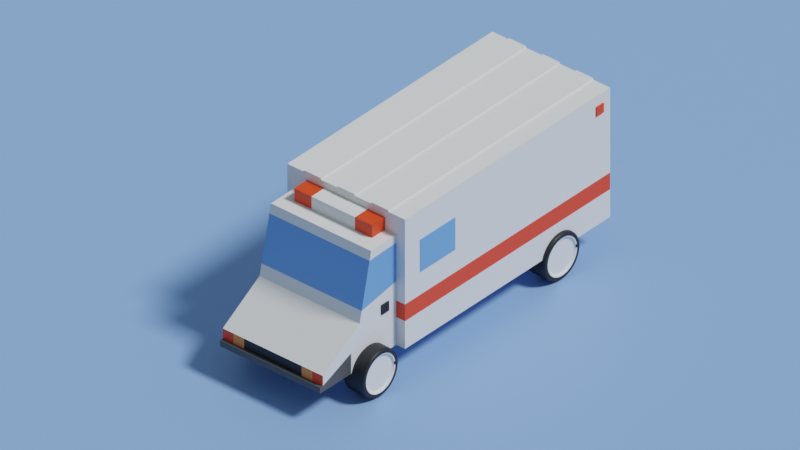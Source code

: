 # Source: ambulance.blend  (saved by Blender 3.4.6; exported with 4.5.12 LTS)
import bpy
from mathutils import Matrix  # noqa: F401  (used for matrix-valued properties, if any)

bpy.ops.wm.read_factory_settings(use_empty=True)
scene = bpy.context.scene
scene.name = 'Scene'

# ---- collections
col_collection = bpy.data.collections.new('Collection'); scene.collection.children.link(col_collection)

# ---- materials (node trees are filled in below, after node groups)
mat_white = bpy.data.materials.new('white')
mat_white.alpha_threshold = 0.0
mat_white.use_transparent_shadow = False
mat_white.roughness = 0.5
mat_white.line_color = (0.0, 0.0, 0.0, 1.0)
mat_red = bpy.data.materials.new('red')
mat_red.use_transparent_shadow = False
mat_black2 = bpy.data.materials.new('black2')
mat_black2.use_transparent_shadow = False
mat_black = bpy.data.materials.new('black')
mat_black.use_transparent_shadow = False
mat_window = bpy.data.materials.new('window')
mat_window.use_transparent_shadow = False
mat_orange = bpy.data.materials.new('orange')
mat_orange.use_transparent_shadow = False
mat_wheel = bpy.data.materials.new('wheel')
mat_wheel.use_transparent_shadow = False
mat_floor = bpy.data.materials.new('floor')
mat_floor.use_transparent_shadow = False

# ---- node groups
ng_auto_smooth = bpy.data.node_groups.new('Auto Smooth', 'GeometryNodeTree')
_s = ng_auto_smooth.interface.new_socket(name='Geometry', in_out='OUTPUT', socket_type='NodeSocketGeometry')
_s = ng_auto_smooth.interface.new_socket(name='Geometry', in_out='INPUT', socket_type='NodeSocketGeometry')
_s = ng_auto_smooth.interface.new_socket(name='Angle', in_out='INPUT', socket_type='NodeSocketFloat')
_s.subtype = 'ANGLE'
_s.min_value = 0.0
_s.max_value = 3.142
ng_auto_smooth.is_modifier = True
_N = ng_auto_smooth.nodes; _L = ng_auto_smooth.links
n0 = _N.new('NodeGroupOutput'); n0.name = 'Group Output'; n0.location = (480, -100)
n1 = _N.new('NodeGroupInput'); n1.name = 'Group Input'; n1.location = (-420, -300)
n2 = _N.new('NodeGroupInput'); n2.name = 'Group Input.001'; n2.location = (-60, -100)
n3 = _N.new('GeometryNodeSetShadeSmooth'); n3.name = 'Set Shade Smooth'; n3.location = (120, -100)
n3.domain = 'EDGE'
n4 = _N.new('GeometryNodeSetShadeSmooth'); n4.name = 'Set Shade Smooth.001'; n4.location = (300, -100)
n5 = _N.new('GeometryNodeInputMeshEdgeAngle'); n5.name = 'Edge Angle'; n5.location = (-420, -220)
n6 = _N.new('GeometryNodeInputEdgeSmooth'); n6.name = 'Is Edge Smooth'; n6.location = (-60, -160)
n7 = _N.new('GeometryNodeInputShadeSmooth'); n7.name = 'Is Face Smooth'; n7.location = (-240, -340)
n8 = _N.new('FunctionNodeBooleanMath'); n8.name = 'Boolean Math'; n8.location = (-60, -220)
n9 = _N.new('FunctionNodeCompare'); n9.name = 'Compare'; n9.location = (-240, -180)
n9.operation = 'LESS_EQUAL'
_L.new(n5.outputs[0], n9.inputs[0])
_L.new(n4.outputs[0], n0.inputs[0])
_L.new(n1.outputs[1], n9.inputs[1])
_L.new(n9.outputs[0], n8.inputs[0])
_L.new(n7.outputs[0], n8.inputs[1])
_L.new(n2.outputs[0], n3.inputs[0])
_L.new(n6.outputs[0], n3.inputs[1])
_L.new(n3.outputs[0], n4.inputs[0])
_L.new(n8.outputs[0], n3.inputs[2])
n0.is_active_output = True

# ---- material node trees
mat_white.use_nodes = True; mat_white.node_tree.nodes.clear()
_N = mat_white.node_tree.nodes; _L = mat_white.node_tree.links
n0 = _N.new('ShaderNodeOutputMaterial'); n0.name = 'Material Output'; n0.location = (300, 300)
n1 = _N.new('ShaderNodeBsdfPrincipled'); n1.name = 'Principled BSDF'; n1.location = (10, 300)
n1.distribution = 'GGX'
n1.subsurface_method = 'RANDOM_WALK_SKIN'
n1.inputs[3].default_value = 1.45
n1.inputs[27].default_value = (0.0, 0.0, 0.0, 1.0)
n1.inputs[28].default_value = 1.0
_L.new(n1.outputs[0], n0.inputs[0])
n0.is_active_output = True
mat_red.use_nodes = True; mat_red.node_tree.nodes.clear()
_N = mat_red.node_tree.nodes; _L = mat_red.node_tree.links
n0 = _N.new('ShaderNodeBsdfPrincipled'); n0.name = 'プリンシプルBSDF'; n0.location = (10, 300)
n0.distribution = 'GGX'
n0.subsurface_method = 'RANDOM_WALK_SKIN'
n0.inputs[0].default_value = (0.8, 0.05025, 0.005119, 1.0)
n0.inputs[3].default_value = 1.45
n0.inputs[27].default_value = (0.0, 0.0, 0.0, 1.0)
n0.inputs[28].default_value = 1.0
n1 = _N.new('ShaderNodeOutputMaterial'); n1.name = 'マテリアル出力'; n1.location = (300, 300)
_L.new(n0.outputs[0], n1.inputs[0])
n1.is_active_output = True
mat_black2.use_nodes = True; mat_black2.node_tree.nodes.clear()
_N = mat_black2.node_tree.nodes; _L = mat_black2.node_tree.links
n0 = _N.new('ShaderNodeBsdfPrincipled'); n0.name = 'プリンシプルBSDF'; n0.location = (10, 300)
n0.distribution = 'GGX'
n0.subsurface_method = 'RANDOM_WALK_SKIN'
n0.inputs[0].default_value = (0.07324, 0.07324, 0.07324, 1.0)
n0.inputs[3].default_value = 1.45
n0.inputs[27].default_value = (0.0, 0.0, 0.0, 1.0)
n0.inputs[28].default_value = 1.0
n1 = _N.new('ShaderNodeOutputMaterial'); n1.name = 'マテリアル出力'; n1.location = (300, 300)
_L.new(n0.outputs[0], n1.inputs[0])
n1.is_active_output = True
mat_black.use_nodes = True; mat_black.node_tree.nodes.clear()
_N = mat_black.node_tree.nodes; _L = mat_black.node_tree.links
n0 = _N.new('ShaderNodeBsdfPrincipled'); n0.name = 'プリンシプルBSDF'; n0.location = (10, 300)
n0.distribution = 'GGX'
n0.subsurface_method = 'RANDOM_WALK_SKIN'
n0.inputs[0].default_value = (0.008076, 0.008076, 0.008076, 1.0)
n0.inputs[3].default_value = 1.45
n0.inputs[27].default_value = (0.0, 0.0, 0.0, 1.0)
n0.inputs[28].default_value = 1.0
n1 = _N.new('ShaderNodeOutputMaterial'); n1.name = 'マテリアル出力'; n1.location = (300, 300)
_L.new(n0.outputs[0], n1.inputs[0])
n1.is_active_output = True
mat_window.use_nodes = True; mat_window.node_tree.nodes.clear()
_N = mat_window.node_tree.nodes; _L = mat_window.node_tree.links
n0 = _N.new('ShaderNodeBsdfPrincipled'); n0.name = 'プリンシプルBSDF'; n0.location = (10, 300)
n0.distribution = 'GGX'
n0.subsurface_method = 'RANDOM_WALK_SKIN'
n0.inputs[0].default_value = (0.155, 0.346, 0.8, 1.0)
n0.inputs[3].default_value = 1.45
n0.inputs[27].default_value = (0.0, 0.0, 0.0, 1.0)
n0.inputs[28].default_value = 1.0
n1 = _N.new('ShaderNodeOutputMaterial'); n1.name = 'マテリアル出力'; n1.location = (300, 300)
_L.new(n0.outputs[0], n1.inputs[0])
n1.is_active_output = True
mat_orange.use_nodes = True; mat_orange.node_tree.nodes.clear()
_N = mat_orange.node_tree.nodes; _L = mat_orange.node_tree.links
n0 = _N.new('ShaderNodeBsdfPrincipled'); n0.name = 'プリンシプルBSDF'; n0.location = (10, 300)
n0.distribution = 'GGX'
n0.subsurface_method = 'RANDOM_WALK_SKIN'
n0.inputs[0].default_value = (0.8, 0.254, 0.04757, 1.0)
n0.inputs[3].default_value = 1.45
n0.inputs[27].default_value = (0.0, 0.0, 0.0, 1.0)
n0.inputs[28].default_value = 1.0
n1 = _N.new('ShaderNodeOutputMaterial'); n1.name = 'マテリアル出力'; n1.location = (300, 300)
_L.new(n0.outputs[0], n1.inputs[0])
n1.is_active_output = True
mat_wheel.use_nodes = True; mat_wheel.node_tree.nodes.clear()
_N = mat_wheel.node_tree.nodes; _L = mat_wheel.node_tree.links
n0 = _N.new('ShaderNodeBsdfPrincipled'); n0.name = 'プリンシプルBSDF'; n0.location = (10, 300)
n0.distribution = 'GGX'
n0.subsurface_method = 'RANDOM_WALK_SKIN'
n0.inputs[3].default_value = 1.45
n0.inputs[27].default_value = (0.0, 0.0, 0.0, 1.0)
n0.inputs[28].default_value = 1.0
n1 = _N.new('ShaderNodeOutputMaterial'); n1.name = 'マテリアル出力'; n1.location = (300, 300)
_L.new(n0.outputs[0], n1.inputs[0])
n1.is_active_output = True
mat_floor.use_nodes = True; mat_floor.node_tree.nodes.clear()
_N = mat_floor.node_tree.nodes; _L = mat_floor.node_tree.links
n0 = _N.new('ShaderNodeBsdfPrincipled'); n0.name = 'プリンシプルBSDF'; n0.location = (10, 300)
n0.distribution = 'GGX'
n0.subsurface_method = 'RANDOM_WALK_SKIN'
n0.inputs[0].default_value = (0.2234, 0.3907, 0.8, 1.0)
n0.inputs[3].default_value = 1.45
n0.inputs[27].default_value = (0.0, 0.0, 0.0, 1.0)
n0.inputs[28].default_value = 1.0
n1 = _N.new('ShaderNodeOutputMaterial'); n1.name = 'マテリアル出力'; n1.location = (300, 300)
_L.new(n0.outputs[0], n1.inputs[0])
n1.is_active_output = True

# ---- world
world_world = bpy.data.worlds.new('World'); scene.world = world_world
world_world.use_nodes = True; world_world.node_tree.nodes.clear()
_N = world_world.node_tree.nodes; _L = world_world.node_tree.links
n0 = _N.new('ShaderNodeOutputWorld'); n0.name = 'World Output'; n0.location = (300, 300)
n1 = _N.new('ShaderNodeBackground'); n1.name = 'Background'; n1.location = (10, 300)
n1.inputs[0].default_value = (0.1896, 0.2438, 0.2738, 1.0)
_L.new(n1.outputs[0], n0.inputs[0])
n0.is_active_output = True
world_world.color = (0.05088, 0.05088, 0.05088)
world_world.use_sun_shadow = False
world_world.sun_shadow_jitter_overblur = 0.0

# ---- cameras
cam_camera = bpy.data.cameras.new('Camera')
cam_camera.type = 'ORTHO'
cam_camera.clip_end = 100.0
cam_camera.ortho_scale = 10.31

# ---- lights
light_light = bpy.data.lights.new('Light', 'SUN')
light_light.transmission_factor = 0.0
light_light.angle = 0.1993
light_light.energy = 3.0
light_light.shadow_soft_size = 0.1
light_light.shadow_cascade_max_distance = 1000.0

# ---- meshes
me_cube = bpy.data.meshes.new('Cube')
me_cube.from_pydata([(1.0, 1.0, 1.0), (1.0, 1.0, -1.0), (1.0, -1.0, 1.0), (1.0, -1.0, -1.0), (-1.0, 1.0, 1.0), (-1.0, 1.0, -1.0), (-1.0, -1.0, 1.0), (-1.0, -1.0, -1.0), (1.0, 1.0, -0.3119), (-1.0, -1.0, -0.3119), (1.0, -1.0, -0.3119), (-1.0, 1.0, -0.3119), (1.0, 1.0, -0.5723), (1.0, -1.0, -0.5723), (-1.0, 1.0, -0.5723), (-1.0, -1.0, -0.5723), (0.7143, 1.0, -1.0), (0.4286, 1.0, -1.0), (0.1429, 1.0, -1.0), (-0.1429, 1.0, -1.0), (-0.4286, 1.0, -1.0), (-0.7143, 1.0, -1.0), (0.7143, -1.0, 1.0), (0.4286, -1.0, 1.0), (0.1429, -1.0, 1.0), (-0.1429, -1.0, 1.0), (-0.4286, -1.0, 1.0), (-0.7143, -1.0, 1.0), (-0.7143, -1.0, -1.0), (-0.4286, -1.0, -1.0), (-0.1429, -1.0, -1.0), (0.1429, -1.0, -1.0), (0.4286, -1.0, -1.0), (0.7143, -1.0, -1.0), (-0.7143, 1.0, 1.0), (-0.4286, 1.0, 1.0), (-0.1429, 1.0, 1.0), (0.1429, 1.0, 1.0), (0.4286, 1.0, 1.0), (0.7143, 1.0, 1.0), (-0.7143, 1.0, -0.3119), (-0.4286, 1.0, -0.3119), (-0.1429, 1.0, -0.3119), (0.1429, 1.0, -0.3119), (0.4286, 1.0, -0.3119), (0.7143, 1.0, -0.3119), (0.7143, -1.0, -0.3119), (0.4286, -1.0, -0.3119), (0.1429, -1.0, -0.3119), (-0.1429, -1.0, -0.3119), (-0.4286, -1.0, -0.3119), (-0.7143, -1.0, -0.3119), (0.7143, -1.0, -0.5723), (0.4286, -1.0, -0.5723), (0.1429, -1.0, -0.5723), (-0.1429, -1.0, -0.5723), (-0.4286, -1.0, -0.5723), (-0.7143, -1.0, -0.5723), (-0.7143, 1.0, -0.5723), (-0.4286, 1.0, -0.5723), (-0.1429, 1.0, -0.5723), (0.1429, 1.0, -0.5723), (0.4286, 1.0, -0.5723), (0.7143, 1.0, -0.5723), (0.7143, -1.0, 1.023), (0.4286, -1.0, 1.023), (0.1429, -1.0, 1.023), (-0.1429, -1.0, 1.023), (-0.4286, -1.0, 1.023), (-0.7143, -1.0, 1.023), (-0.7143, 1.0, 1.023), (-0.4286, 1.0, 1.023), (-0.1429, 1.0, 1.023), (0.1429, 1.0, 1.023), (0.4286, 1.0, 1.023), (0.7143, 1.0, 1.023)], [], [(34, 4, 6, 27), (51, 27, 6, 9), (9, 6, 4, 11), (16, 1, 3, 33), (8, 0, 2, 10), (45, 39, 0, 8), (63, 45, 8, 12), (12, 8, 10, 13), (15, 9, 11, 14), (57, 51, 9, 15), (28, 57, 15, 7), (7, 15, 14, 5), (1, 12, 13, 3), (16, 63, 12, 1), (5, 14, 58, 21), (21, 58, 59, 20), (20, 59, 60, 19), (19, 60, 61, 18), (18, 61, 62, 17), (17, 62, 63, 16), (3, 13, 52, 33), (33, 52, 53, 32), (32, 53, 54, 31), (31, 54, 55, 30), (30, 55, 56, 29), (29, 56, 57, 28), (13, 10, 46, 52), (52, 46, 47, 53), (53, 47, 48, 54), (54, 48, 49, 55), (55, 49, 50, 56), (56, 50, 51, 57), (14, 11, 40, 58), (58, 40, 41, 59), (59, 41, 42, 60), (60, 42, 43, 61), (61, 43, 44, 62), (62, 44, 45, 63), (11, 4, 34, 40), (40, 34, 35, 41), (41, 35, 36, 42), (42, 36, 37, 43), (43, 37, 38, 44), (44, 38, 39, 45), (5, 21, 28, 7), (21, 20, 29, 28), (20, 19, 30, 29), (19, 18, 31, 30), (18, 17, 32, 31), (17, 16, 33, 32), (10, 2, 22, 46), (46, 22, 23, 47), (47, 23, 24, 48), (48, 24, 25, 49), (49, 25, 26, 50), (50, 26, 27, 51), (0, 39, 22, 2), (25, 24, 66, 67), (38, 37, 24, 23), (26, 35, 71, 68), (36, 35, 26, 25), (35, 34, 70, 71), (75, 74, 65, 64), (73, 72, 67, 66), (71, 70, 69, 68), (39, 38, 74, 75), (38, 23, 65, 74), (34, 27, 69, 70), (23, 22, 64, 65), (24, 37, 73, 66), (37, 36, 72, 73), (27, 26, 68, 69), (36, 25, 67, 72), (22, 39, 75, 64)])
me_cube.polygons.foreach_set('material_index', [0, 0, 0, 0, 0, 0, 1, 1, 1, 1, 0, 0, 0, 0, 0, 0, 0, 0, 0, 0, 0, 0, 0, 0, 0, 0, 1, 1, 1, 1, 1, 1, 1, 1, 1, 1, 1, 1, 0, 0, 0, 0, 0, 0, 0, 0, 0, 0, 0, 0, 0, 0, 0, 0, 0, 0, 0, 0, 0, 0, 0, 0, 0, 0, 0, 0, 0, 0, 0, 0, 0, 0, 0, 0])
_uv = me_cube.uv_layers.new(name='UVMap')
_uv.uv.foreach_set('vector', [0.8393, 0.5, 0.875, 0.5, 0.875, 0.75, 0.8393, 0.75, 0.461, 0.9643, 0.625, 0.9643, 0.625, 1.0, 0.461, 1.0, 0.461, 0.0, 0.625, 0.0, 0.625, 0.25, 0.461, 0.25, 0.3393, 0.5, 0.375, 0.5, 0.375, 0.75, 0.3393, 0.75, 0.461, 0.5, 0.625, 0.5, 0.625, 0.75, 0.461, 0.75, 0.461, 0.4643, 0.625, 0.4643, 0.625, 0.5, 0.461, 0.5, 0.4285, 0.4643, 0.461, 0.4643, 0.461, 0.5, 0.4285, 0.5, 0.4285, 0.5, 0.461, 0.5, 0.461, 0.75, 0.4285, 0.75, 0.4285, 0.0, 0.461, 0.0, 0.461, 0.25, 0.4285, 0.25, 0.4285, 0.9643, 0.461, 0.9643, 0.461, 1.0, 0.4285, 1.0, 0.375, 0.9643, 0.4285, 0.9643, 0.4285, 1.0, 0.375, 1.0, 0.375, 0.0, 0.4285, 0.0, 0.4285, 0.25, 0.375, 0.25, 0.375, 0.5, 0.4285, 0.5, 0.4285, 0.75, 0.375, 0.75, 0.375, 0.4643, 0.4285, 0.4643, 0.4285, 0.5, 0.375, 0.5, 0.375, 0.25, 0.4285, 0.25, 0.4285, 0.2857, 0.375, 0.2857, 0.375, 0.2857, 0.4285, 0.2857, 0.4285, 0.3214, 0.375, 0.3214, 0.375, 0.3214, 0.4285, 0.3214, 0.4285, 0.3571, 0.375, 0.3571, 0.375, 0.3571, 0.4285, 0.3571, 0.4285, 0.3929, 0.375, 0.3929, 0.375, 0.3929, 0.4285, 0.3929, 0.4285, 0.4286, 0.375, 0.4286, 0.375, 0.4286, 0.4285, 0.4286, 0.4285, 0.4643, 0.375, 0.4643, 0.375, 0.75, 0.4285, 0.75, 0.4285, 0.7857, 0.375, 0.7857, 0.375, 0.7857, 0.4285, 0.7857, 0.4285, 0.8214, 0.375, 0.8214, 0.375, 0.8214, 0.4285, 0.8214, 0.4285, 0.8571, 0.375, 0.8571, 0.375, 0.8571, 0.4285, 0.8571, 0.4285, 0.8929, 0.375, 0.8929, 0.375, 0.8929, 0.4285, 0.8929, 0.4285, 0.9286, 0.375, 0.9286, 0.375, 0.9286, 0.4285, 0.9286, 0.4285, 0.9643, 0.375, 0.9643, 0.4285, 0.75, 0.461, 0.75, 0.461, 0.7857, 0.4285, 0.7857, 0.4285, 0.7857, 0.461, 0.7857, 0.461, 0.8214, 0.4285, 0.8214, 0.4285, 0.8214, 0.461, 0.8214, 0.461, 0.8571, 0.4285, 0.8571, 0.4285, 0.8571, 0.461, 0.8571, 0.461, 0.8929, 0.4285, 0.8929, 0.4285, 0.8929, 0.461, 0.8929, 0.461, 0.9286, 0.4285, 0.9286, 0.4285, 0.9286, 0.461, 0.9286, 0.461, 0.9643, 0.4285, 0.9643, 0.4285, 0.25, 0.461, 0.25, 0.461, 0.2857, 0.4285, 0.2857, 0.4285, 0.2857, 0.461, 0.2857, 0.461, 0.3214, 0.4285, 0.3214, 0.4285, 0.3214, 0.461, 0.3214, 0.461, 0.3571, 0.4285, 0.3571, 0.4285, 0.3571, 0.461, 0.3571, 0.461, 0.3929, 0.4285, 0.3929, 0.4285, 0.3929, 0.461, 0.3929, 0.461, 0.4286, 0.4285, 0.4286, 0.4285, 0.4286, 0.461, 0.4286, 0.461, 0.4643, 0.4285, 0.4643, 0.461, 0.25, 0.625, 0.25, 0.625, 0.2857, 0.461, 0.2857, 0.461, 0.2857, 0.625, 0.2857, 0.625, 0.3214, 0.461, 0.3214, 0.461, 0.3214, 0.625, 0.3214, 0.625, 0.3571, 0.461, 0.3571, 0.461, 0.3571, 0.625, 0.3571, 0.625, 0.3929, 0.461, 0.3929, 0.461, 0.3929, 0.625, 0.3929, 0.625, 0.4286, 0.461, 0.4286, 0.461, 0.4286, 0.625, 0.4286, 0.625, 0.4643, 0.461, 0.4643, 0.125, 0.5, 0.1607, 0.5, 0.1607, 0.75, 0.125, 0.75, 0.1607, 0.5, 0.1964, 0.5, 0.1964, 0.75, 0.1607, 0.75, 0.1964, 0.5, 0.2321, 0.5, 0.2321, 0.75, 0.1964, 0.75, 0.2321, 0.5, 0.2679, 0.5, 0.2679, 0.75, 0.2321, 0.75, 0.2679, 0.5, 0.3036, 0.5, 0.3036, 0.75, 0.2679, 0.75, 0.3036, 0.5, 0.3393, 0.5, 0.3393, 0.75, 0.3036, 0.75, 0.461, 0.75, 0.625, 0.75, 0.625, 0.7857, 0.461, 0.7857, 0.461, 0.7857, 0.625, 0.7857, 0.625, 0.8214, 0.461, 0.8214, 0.461, 0.8214, 0.625, 0.8214, 0.625, 0.8571, 0.461, 0.8571, 0.461, 0.8571, 0.625, 0.8571, 0.625, 0.8929, 0.461, 0.8929, 0.461, 0.8929, 0.625, 0.8929, 0.625, 0.9286, 0.461, 0.9286, 0.461, 0.9286, 0.625, 0.9286, 0.625, 0.9643, 0.461, 0.9643, 0.625, 0.5, 0.6607, 0.5, 0.6607, 0.75, 0.625, 0.75, 0.625, 0.8929, 0.625, 0.8571, 0.625, 0.8571, 0.625, 0.8929, 0.6964, 0.5, 0.7321, 0.5, 0.7321, 0.75, 0.6964, 0.75, 0.8036, 0.75, 0.8036, 0.5, 0.8036, 0.5, 0.8036, 0.75, 0.7679, 0.5, 0.8036, 0.5, 0.8036, 0.75, 0.7679, 0.75, 0.625, 0.3214, 0.625, 0.2857, 0.625, 0.2857, 0.625, 0.3214, 0.6607, 0.5, 0.6964, 0.5, 0.6964, 0.75, 0.6607, 0.75, 0.7321, 0.5, 0.7679, 0.5, 0.7679, 0.75, 0.7321, 0.75, 0.8036, 0.5, 0.8393, 0.5, 0.8393, 0.75, 0.8036, 0.75, 0.625, 0.4643, 0.625, 0.4286, 0.625, 0.4286, 0.625, 0.4643, 0.6964, 0.5, 0.6964, 0.75, 0.6964, 0.75, 0.6964, 0.5, 0.8393, 0.5, 0.8393, 0.75, 0.8393, 0.75, 0.8393, 0.5, 0.625, 0.8214, 0.625, 0.7857, 0.625, 0.7857, 0.625, 0.8214, 0.7321, 0.75, 0.7321, 0.5, 0.7321, 0.5, 0.7321, 0.75, 0.625, 0.3929, 0.625, 0.3571, 0.625, 0.3571, 0.625, 0.3929, 0.625, 0.9643, 0.625, 0.9286, 0.625, 0.9286, 0.625, 0.9643, 0.7679, 0.5, 0.7679, 0.75, 0.7679, 0.75, 0.7679, 0.5, 0.6607, 0.75, 0.6607, 0.5, 0.6607, 0.5, 0.6607, 0.75])
me_cube.materials.append(mat_white)
me_cube.materials.append(mat_red)
me_cube.use_mirror_vertex_groups = False
me_cube.update()
me_cube_001 = bpy.data.meshes.new('Cube.001')
me_cube_001.from_pydata([(1.0, 1.0, 1.0), (1.0, 1.0, -1.0), (1.0, -0.1834, 1.0), (1.0, -1.0, -1.0), (-1.0, 1.0, 1.0), (-1.0, 1.0, -1.0), (-1.0, -0.1834, 1.0), (-1.0, -1.0, -1.0), (1.0, 1.0, 0.0), (-1.0, -0.6498, -0.1864), (1.0, -0.6498, -0.1864), (-1.0, 1.0, 0.0), (1.0, -2.151, -0.7095), (1.0, -2.151, -1.0), (-1.0, -2.151, -1.0), (-1.0, -2.151, -0.7095), (1.0, 1.0, -0.625), (1.0, -1.0, -0.625), (-1.0, 1.0, -0.625), (-1.0, -1.0, -0.625), (1.0, -2.151, -0.8911), (-1.0, -2.151, -0.8911), (1.0, -2.269, -0.8911), (1.0, -2.269, -1.0), (-1.0, -2.269, -1.0), (-1.0, -2.269, -0.8911), (-1.0, -0.247, 0.8381), (1.0, 1.0, 0.8636), (1.0, -0.247, 0.8381), (-1.0, 1.0, 0.8636), (1.0, 1.0, 0.173), (1.0, -0.5691, 0.01882), (-1.0, 1.0, 0.173), (-1.0, -0.5691, 0.01882), (0.5744, 1.0, -1.0), (-0.5744, 1.0, -1.0), (0.5744, -0.1834, 1.0), (-0.5744, -0.1834, 1.0), (-0.5744, -1.0, -1.0), (0.5744, -1.0, -1.0), (-0.5744, 1.0, 1.0), (0.5744, 1.0, 1.0), (0.5744, 1.0, 0.0), (-0.5744, 1.0, 0.0), (-0.5744, -0.6498, -0.1864), (0.5744, -0.6498, -0.1864), (-0.5744, -2.151, -1.0), (0.5744, -2.151, -1.0), (-0.5744, -2.151, -0.7095), (0.5744, -2.151, -0.7095), (0.5744, -2.151, -0.8911), (-0.5744, -2.151, -0.8911), (-0.5744, 1.0, -0.625), (0.5744, 1.0, -0.625), (0.5744, -2.269, -1.0), (-0.5744, -2.269, -1.0), (-0.5744, -2.269, -0.8911), (0.5744, -2.269, -0.8911), (-0.5744, 1.0, 0.8636), (0.5744, 1.0, 0.8636), (0.5744, -0.247, 0.8381), (-0.5744, -0.247, 0.8381), (0.5744, -0.5691, 0.01882), (-0.5744, -0.5691, 0.01882), (-0.5744, 1.0, 0.173), (0.5744, 1.0, 0.173), (-1.0, -2.151, -0.8003), (1.0, -2.151, -0.8003), (-0.5744, -2.151, -0.8003), (0.5744, -2.151, -0.8003), (0.7872, -2.151, -0.7095), (-0.7872, -2.151, -0.7095), (-0.7872, -2.151, -0.8911), (0.7872, -2.151, -0.8911), (-0.7872, -2.151, -0.8003), (0.7872, -2.151, -0.8003)], [], [(39, 3, 13, 47), (0, 41, 36, 2), (26, 6, 4, 29), (34, 53, 16, 1), (27, 0, 2, 28), (29, 4, 40, 58), (11, 32, 64, 43), (16, 8, 10, 17), (19, 9, 11, 18), (7, 38, 46, 14), (75, 70, 49, 69), (10, 31, 62, 45), (17, 10, 12, 67, 20), (19, 7, 14, 21), (9, 19, 21, 66, 15), (3, 17, 20, 13), (13, 20, 22, 23), (7, 19, 18, 5), (1, 16, 17, 3), (61, 37, 6, 26), (65, 59, 27, 30), (20, 73, 50, 57, 22), (14, 46, 55, 24), (21, 14, 24, 25), (32, 29, 58, 64), (30, 27, 28, 31), (33, 26, 29, 32), (31, 28, 60, 62), (10, 45, 49, 70, 12), (9, 33, 32, 11), (8, 30, 31, 10), (18, 11, 43, 52), (44, 63, 33, 9), (47, 13, 23, 54), (63, 61, 26, 33), (74, 71, 15, 66), (23, 22, 57, 54), (55, 56, 25, 24), (34, 1, 3, 39), (44, 9, 15, 71, 48), (51, 72, 21, 25, 56), (59, 41, 0, 27), (53, 42, 8, 16), (42, 65, 30, 8), (5, 18, 52, 35), (40, 4, 6, 37), (28, 2, 36, 60), (65, 42, 43, 64), (63, 44, 45, 62), (61, 63, 62, 60), (59, 65, 64, 58), (47, 54, 55, 46), (51, 56, 57, 50), (56, 55, 54, 57), (53, 34, 35, 52), (44, 48, 49, 45), (68, 51, 50, 69), (39, 47, 46, 38), (42, 53, 52, 43), (41, 59, 58, 40), (34, 39, 38, 35), (37, 61, 60, 36), (40, 37, 36, 41), (5, 35, 38, 7), (48, 68, 69, 49), (72, 74, 66, 21), (51, 68, 74, 72), (68, 48, 71, 74), (73, 75, 69, 50), (20, 67, 75, 73), (67, 12, 70, 75)])
me_cube_001.polygons.foreach_set('material_index', [1, 3, 3, 3, 3, 3, 3, 3, 3, 1, 5, 3, 3, 1, 3, 1, 1, 3, 3, 3, 3, 1, 1, 1, 3, 4, 4, 4, 3, 3, 3, 3, 3, 1, 4, 0, 1, 1, 3, 3, 1, 3, 3, 3, 3, 3, 3, 3, 3, 4, 3, 1, 1, 1, 3, 3, 2, 1, 3, 3, 3, 3, 3, 3, 2, 0, 5, 5, 5, 0, 0])
_uv = me_cube_001.uv_layers.new(name='UVMap')
_uv.uv.foreach_set('vector', [0.3218, 0.75, 0.375, 0.75, 0.375, 0.75, 0.3218, 0.75, 0.625, 0.5, 0.6782, 0.5, 0.6782, 0.75, 0.625, 0.75, 0.6079, 0.0, 0.625, 0.0, 0.625, 0.25, 0.6079, 0.25, 0.375, 0.4468, 0.4219, 0.4468, 0.4219, 0.5, 0.375, 0.5, 0.6079, 0.5, 0.625, 0.5, 0.625, 0.75, 0.6079, 0.75, 0.6079, 0.25, 0.625, 0.25, 0.625, 0.3032, 0.6079, 0.3032, 0.5, 0.25, 0.5216, 0.25, 0.5216, 0.3032, 0.5, 0.3032, 0.4219, 0.5, 0.5, 0.5, 0.5, 0.75, 0.4219, 0.75, 0.4219, 0.0, 0.5, 0.0, 0.5, 0.25, 0.4219, 0.25, 0.125, 0.75, 0.1782, 0.75, 0.1782, 0.75, 0.125, 0.75, 0.4609, 0.7766, 0.5, 0.7766, 0.5, 0.8032, 0.4609, 0.8032, 0.5, 0.75, 0.5216, 0.75, 0.5216, 0.8032, 0.5, 0.8032, 0.4219, 0.75, 0.5, 0.75, 0.5, 0.75, 0.4609, 0.75, 0.4219, 0.75, 0.4219, 0.0, 0.375, 0.0, 0.375, 0.0, 0.4219, 0.0, 0.5, 0.0, 0.4219, 0.0, 0.4219, 0.0, 0.4609, 0.0, 0.5, 0.0, 0.375, 0.75, 0.4219, 0.75, 0.4219, 0.75, 0.375, 0.75, 0.375, 0.75, 0.4219, 0.75, 0.4219, 0.75, 0.375, 0.75, 0.375, 0.0, 0.4219, 0.0, 0.4219, 0.25, 0.375, 0.25, 0.375, 0.5, 0.4219, 0.5, 0.4219, 0.75, 0.375, 0.75, 0.6079, 0.9468, 0.625, 0.9468, 0.625, 1.0, 0.6079, 1.0, 0.5216, 0.4468, 0.6079, 0.4468, 0.6079, 0.5, 0.5216, 0.5, 0.4219, 0.75, 0.4219, 0.7766, 0.4219, 0.8032, 0.4219, 0.8032, 0.4219, 0.75, 0.125, 0.75, 0.1782, 0.75, 0.1782, 0.75, 0.125, 0.75, 0.4219, 0.0, 0.375, 0.0, 0.375, 0.0, 0.4219, 0.0, 0.5216, 0.25, 0.6079, 0.25, 0.6079, 0.3032, 0.5216, 0.3032, 0.5216, 0.5, 0.6079, 0.5, 0.6079, 0.75, 0.5216, 0.75, 0.5216, 0.0, 0.6079, 0.0, 0.6079, 0.25, 0.5216, 0.25, 0.5216, 0.75, 0.6079, 0.75, 0.6079, 0.8032, 0.5216, 0.8032, 0.5, 0.75, 0.5, 0.8032, 0.5, 0.8032, 0.5, 0.7766, 0.5, 0.75, 0.5, 0.0, 0.5216, 0.0, 0.5216, 0.25, 0.5, 0.25, 0.5, 0.5, 0.5216, 0.5, 0.5216, 0.75, 0.5, 0.75, 0.4219, 0.25, 0.5, 0.25, 0.5, 0.3032, 0.4219, 0.3032, 0.5, 0.9468, 0.5216, 0.9468, 0.5216, 1.0, 0.5, 1.0, 0.3218, 0.75, 0.375, 0.75, 0.375, 0.75, 0.3218, 0.75, 0.5216, 0.9468, 0.6079, 0.9468, 0.6079, 1.0, 0.5216, 1.0, 0.4609, 0.9734, 0.5, 0.9734, 0.5, 1.0, 0.4609, 1.0, 0.375, 0.75, 0.4219, 0.75, 0.4219, 0.8032, 0.375, 0.8032, 0.375, 0.9468, 0.4219, 0.9468, 0.4219, 1.0, 0.375, 1.0, 0.3218, 0.5, 0.375, 0.5, 0.375, 0.75, 0.3218, 0.75, 0.5, 0.9468, 0.5, 1.0, 0.5, 1.0, 0.5, 0.9734, 0.5, 0.9468, 0.4219, 0.9468, 0.4219, 0.9734, 0.4219, 1.0, 0.4219, 1.0, 0.4219, 0.9468, 0.6079, 0.4468, 0.625, 0.4468, 0.625, 0.5, 0.6079, 0.5, 0.4219, 0.4468, 0.5, 0.4468, 0.5, 0.5, 0.4219, 0.5, 0.5, 0.4468, 0.5216, 0.4468, 0.5216, 0.5, 0.5, 0.5, 0.375, 0.25, 0.4219, 0.25, 0.4219, 0.3032, 0.375, 0.3032, 0.8218, 0.5, 0.875, 0.5, 0.875, 0.75, 0.8218, 0.75, 0.6079, 0.75, 0.625, 0.75, 0.625, 0.8032, 0.6079, 0.8032, 0.5216, 0.4468, 0.5, 0.4468, 0.5, 0.3032, 0.5216, 0.3032, 0.5216, 0.9468, 0.5, 0.9468, 0.5, 0.8032, 0.5216, 0.8032, 0.6079, 0.9468, 0.5216, 0.9468, 0.5216, 0.8032, 0.6079, 0.8032, 0.6079, 0.4468, 0.5216, 0.4468, 0.5216, 0.3032, 0.6079, 0.3032, 0.3218, 0.75, 0.3218, 0.75, 0.1782, 0.75, 0.1782, 0.75, 0.4219, 0.9468, 0.4219, 0.9468, 0.4219, 0.8032, 0.4219, 0.8032, 0.4219, 0.9468, 0.375, 0.9468, 0.375, 0.8032, 0.4219, 0.8032, 0.4219, 0.4468, 0.375, 0.4468, 0.375, 0.3032, 0.4219, 0.3032, 0.5, 0.9468, 0.5, 0.9468, 0.5, 0.8032, 0.5, 0.8032, 0.4609, 0.9468, 0.4219, 0.9468, 0.4219, 0.8032, 0.4609, 0.8032, 0.3218, 0.75, 0.3218, 0.75, 0.1782, 0.75, 0.1782, 0.75, 0.5, 0.4468, 0.4219, 0.4468, 0.4219, 0.3032, 0.5, 0.3032, 0.625, 0.4468, 0.6079, 0.4468, 0.6079, 0.3032, 0.625, 0.3032, 0.3218, 0.5, 0.3218, 0.75, 0.1782, 0.75, 0.1782, 0.5, 0.625, 0.9468, 0.6079, 0.9468, 0.6079, 0.8032, 0.625, 0.8032, 0.8218, 0.5, 0.8218, 0.75, 0.6782, 0.75, 0.6782, 0.5, 0.125, 0.5, 0.1782, 0.5, 0.1782, 0.75, 0.125, 0.75, 0.5, 0.9468, 0.4609, 0.9468, 0.4609, 0.8032, 0.5, 0.8032, 0.4219, 0.9734, 0.4609, 0.9734, 0.4609, 1.0, 0.4219, 1.0, 0.4219, 0.9468, 0.4609, 0.9468, 0.4609, 0.9734, 0.4219, 0.9734, 0.4609, 0.9468, 0.5, 0.9468, 0.5, 0.9734, 0.4609, 0.9734, 0.4219, 0.7766, 0.4609, 0.7766, 0.4609, 0.8032, 0.4219, 0.8032, 0.4219, 0.75, 0.4609, 0.75, 0.4609, 0.7766, 0.4219, 0.7766, 0.4609, 0.75, 0.5, 0.75, 0.5, 0.7766, 0.4609, 0.7766])
me_cube_001.materials.append(mat_red)
me_cube_001.materials.append(mat_black2)
me_cube_001.materials.append(mat_black)
me_cube_001.materials.append(mat_white)
me_cube_001.materials.append(mat_window)
me_cube_001.materials.append(mat_orange)
me_cube_001.use_mirror_vertex_groups = False
me_cube_001.update()
me_x = bpy.data.meshes.new('立方体')
me_x.from_pydata([(-1.0, -1.0, -1.0), (-1.0, -1.0, 1.0), (-1.0, 1.0, -1.0), (-1.0, 1.0, 1.0), (1.0, -1.0, -1.0), (1.0, -1.0, 1.0), (1.0, 1.0, -1.0), (1.0, 1.0, 1.0), (-0.557, 1.0, -1.0), (0.557, 1.0, -1.0), (0.557, 1.0, 1.0), (-0.557, 1.0, 1.0), (0.557, -1.0, -1.0), (-0.557, -1.0, -1.0), (-0.557, -1.0, 1.0), (0.557, -1.0, 1.0)], [], [(0, 1, 3, 2), (7, 10, 15, 5), (6, 7, 5, 4), (2, 8, 13, 0), (4, 5, 15, 12), (11, 3, 1, 14), (9, 10, 7, 6), (13, 14, 1, 0), (9, 6, 4, 12), (11, 14, 15, 10), (9, 12, 13, 8), (14, 13, 12, 15), (10, 9, 8, 11), (2, 3, 11, 8)])
me_x.polygons.foreach_set('material_index', [0, 0, 0, 0, 0, 0, 1, 0, 1, 1, 1, 1, 1, 0])
_uv = me_x.uv_layers.new(name='UVマップ')
_uv.uv.foreach_set('vector', [0.375, 0.0, 0.625, 0.0, 0.625, 0.25, 0.375, 0.25, 0.625, 0.5, 0.6804, 0.5, 0.6804, 0.75, 0.625, 0.75, 0.375, 0.5, 0.625, 0.5, 0.625, 0.75, 0.375, 0.75, 0.125, 0.5, 0.1804, 0.5, 0.1804, 0.75, 0.125, 0.75, 0.375, 0.75, 0.625, 0.75, 0.625, 0.8054, 0.375, 0.8054, 0.8196, 0.5, 0.875, 0.5, 0.875, 0.75, 0.8196, 0.75, 0.375, 0.4446, 0.625, 0.4446, 0.625, 0.5, 0.375, 0.5, 0.375, 0.9446, 0.625, 0.9446, 0.625, 1.0, 0.375, 1.0, 0.3196, 0.5, 0.375, 0.5, 0.375, 0.75, 0.3196, 0.75, 0.8196, 0.5, 0.8196, 0.75, 0.6804, 0.75, 0.6804, 0.5, 0.3196, 0.5, 0.3196, 0.75, 0.1804, 0.75, 0.1804, 0.5, 0.625, 0.9446, 0.375, 0.9446, 0.375, 0.8054, 0.625, 0.8054, 0.625, 0.4446, 0.375, 0.4446, 0.375, 0.3054, 0.625, 0.3054, 0.375, 0.25, 0.625, 0.25, 0.625, 0.3054, 0.375, 0.3054])
me_x.materials.append(mat_red)
me_x.materials.append(mat_white)
me_x.update()
me_x_1 = bpy.data.meshes.new('円柱')
me_x_1.from_pydata([(0.0, 1.0, -1.0), (0.0, 0.7453, 1.0), (0.1951, 0.9808, -1.0), (0.1454, 0.7309, 1.0), (0.3827, 0.9239, -1.0), (0.2852, 0.6885, 1.0), (0.5556, 0.8315, -1.0), (0.414, 0.6197, 1.0), (0.7071, 0.7071, -1.0), (0.527, 0.527, 1.0), (0.8315, 0.5556, -1.0), (0.6197, 0.414, 1.0), (0.9239, 0.3827, -1.0), (0.6885, 0.2852, 1.0), (0.9808, 0.1951, -1.0), (0.7309, 0.1454, 1.0), (1.0, 0.0, -1.0), (0.7453, 0.0, 1.0), (0.9808, -0.1951, -1.0), (0.7309, -0.1454, 1.0), (0.9239, -0.3827, -1.0), (0.6885, -0.2852, 1.0), (0.8315, -0.5556, -1.0), (0.6197, -0.414, 1.0), (0.7071, -0.7071, -1.0), (0.527, -0.527, 1.0), (0.5556, -0.8315, -1.0), (0.414, -0.6197, 1.0), (0.3827, -0.9239, -1.0), (0.2852, -0.6885, 1.0), (0.1951, -0.9808, -1.0), (0.1454, -0.7309, 1.0), (0.0, -1.0, -1.0), (0.0, -0.7453, 1.0), (-0.1951, -0.9808, -1.0), (-0.1454, -0.7309, 1.0), (-0.3827, -0.9239, -1.0), (-0.2852, -0.6885, 1.0), (-0.5556, -0.8315, -1.0), (-0.414, -0.6197, 1.0), (-0.7071, -0.7071, -1.0), (-0.527, -0.527, 1.0), (-0.8315, -0.5556, -1.0), (-0.6197, -0.414, 1.0), (-0.9239, -0.3827, -1.0), (-0.6885, -0.2852, 1.0), (-0.9808, -0.1951, -1.0), (-0.7309, -0.1454, 1.0), (-1.0, 0.0, -1.0), (-0.7453, 0.0, 1.0), (-0.9808, 0.1951, -1.0), (-0.7309, 0.1454, 1.0), (-0.9239, 0.3827, -1.0), (-0.6885, 0.2852, 1.0), (-0.8315, 0.5556, -1.0), (-0.6197, 0.414, 1.0), (-0.7071, 0.7071, -1.0), (-0.527, 0.527, 1.0), (-0.5556, 0.8315, -1.0), (-0.414, 0.6197, 1.0), (-0.3827, 0.9239, -1.0), (-0.2852, 0.6885, 1.0), (-0.1951, 0.9808, -1.0), (-0.1454, 0.7309, 1.0), (0.1951, 0.9808, 1.0), (0.0, 1.0, 1.0), (0.3827, 0.9239, 1.0), (0.5556, 0.8315, 1.0), (0.7071, 0.7071, 1.0), (0.8315, 0.5556, 1.0), (0.9239, 0.3827, 1.0), (0.9808, 0.1951, 1.0), (1.0, 0.0, 1.0), (0.9808, -0.1951, 1.0), (0.9239, -0.3827, 1.0), (0.8315, -0.5556, 1.0), (0.7071, -0.7071, 1.0), (0.5556, -0.8315, 1.0), (0.3827, -0.9239, 1.0), (0.1951, -0.9808, 1.0), (0.0, -1.0, 1.0), (-0.1951, -0.9808, 1.0), (-0.3827, -0.9239, 1.0), (-0.5556, -0.8315, 1.0), (-0.7071, -0.7071, 1.0), (-0.8315, -0.5556, 1.0), (-0.9239, -0.3827, 1.0), (-0.9808, -0.1951, 1.0), (-1.0, 0.0, 1.0), (-0.9808, 0.1951, 1.0), (-0.9239, 0.3827, 1.0), (-0.8315, 0.5556, 1.0), (-0.7071, 0.7071, 1.0), (-0.5556, 0.8315, 1.0), (-0.3827, 0.9239, 1.0), (-0.1951, 0.9808, 1.0), (0.1348, 0.6777, 0.8187), (4.441e-16, 0.691, 0.8187), (0.2644, 0.6384, 0.8187), (0.3839, 0.5746, 0.8187), (0.4886, 0.4886, 0.8187), (0.5746, 0.3839, 0.8187), (0.6384, 0.2644, 0.8187), (0.6777, 0.1348, 0.8187), (0.691, 0.0, 0.8187), (0.6777, -0.1348, 0.8187), (0.6384, -0.2644, 0.8187), (0.5746, -0.3839, 0.8187), (0.4886, -0.4886, 0.8187), (0.3839, -0.5746, 0.8187), (0.2644, -0.6384, 0.8187), (0.1348, -0.6777, 0.8187), (4.441e-16, -0.691, 0.8187), (-0.1348, -0.6777, 0.8187), (-0.2644, -0.6384, 0.8187), (-0.3839, -0.5746, 0.8187), (-0.4886, -0.4886, 0.8187), (-0.5746, -0.3839, 0.8187), (-0.6384, -0.2644, 0.8187), (-0.6777, -0.1348, 0.8187), (-0.691, 0.0, 0.8187), (-0.6777, 0.1348, 0.8187), (-0.6384, 0.2644, 0.8187), (-0.5746, 0.3839, 0.8187), (-0.4886, 0.4886, 0.8187), (-0.3839, 0.5746, 0.8187), (-0.2644, 0.6384, 0.8187), (-0.1348, 0.6777, 0.8187), (0.1454, 0.7309, 0.8187), (4.441e-16, 0.7453, 0.8187), (0.2852, 0.6885, 0.8187), (0.414, 0.6197, 0.8187), (0.527, 0.527, 0.8187), (0.6197, 0.414, 0.8187), (0.6885, 0.2852, 0.8187), (0.7309, 0.1454, 0.8187), (0.7453, 0.0, 0.8187), (0.7309, -0.1454, 0.8187), (0.6885, -0.2852, 0.8187), (0.6197, -0.414, 0.8187), (0.527, -0.527, 0.8187), (0.414, -0.6197, 0.8187), (0.2852, -0.6885, 0.8187), (0.1454, -0.7309, 0.8187), (4.441e-16, -0.7453, 0.8187), (-0.1454, -0.7309, 0.8187), (-0.2852, -0.6885, 0.8187), (-0.414, -0.6197, 0.8187), (-0.527, -0.527, 0.8187), (-0.6197, -0.414, 0.8187), (-0.6885, -0.2852, 0.8187), (-0.7309, -0.1454, 0.8187), (-0.7453, 0.0, 0.8187), (-0.7309, 0.1454, 0.8187), (-0.6885, 0.2852, 0.8187), (-0.6197, 0.414, 0.8187), (-0.527, 0.527, 0.8187), (-0.414, 0.6197, 0.8187), (-0.2852, 0.6885, 0.8187), (-0.1454, 0.7309, 0.8187)], [], [(0, 65, 64, 2), (2, 64, 66, 4), (4, 66, 67, 6), (6, 67, 68, 8), (8, 68, 69, 10), (10, 69, 70, 12), (12, 70, 71, 14), (14, 71, 72, 16), (16, 72, 73, 18), (18, 73, 74, 20), (20, 74, 75, 22), (22, 75, 76, 24), (24, 76, 77, 26), (26, 77, 78, 28), (28, 78, 79, 30), (30, 79, 80, 32), (32, 80, 81, 34), (34, 81, 82, 36), (36, 82, 83, 38), (38, 83, 84, 40), (40, 84, 85, 42), (42, 85, 86, 44), (44, 86, 87, 46), (46, 87, 88, 48), (48, 88, 89, 50), (50, 89, 90, 52), (52, 90, 91, 54), (54, 91, 92, 56), (56, 92, 93, 58), (58, 93, 94, 60), (1, 63, 159, 129), (60, 94, 95, 62), (62, 95, 65, 0), (0, 2, 4, 6, 8, 10, 12, 14, 16, 18, 20, 22, 24, 26, 28, 30, 32, 34, 36, 38, 40, 42, 44, 46, 48, 50, 52, 54, 56, 58, 60, 62), (1, 3, 64, 65), (3, 5, 66, 64), (5, 7, 67, 66), (7, 9, 68, 67), (9, 11, 69, 68), (11, 13, 70, 69), (13, 15, 71, 70), (15, 17, 72, 71), (17, 19, 73, 72), (19, 21, 74, 73), (21, 23, 75, 74), (23, 25, 76, 75), (25, 27, 77, 76), (27, 29, 78, 77), (29, 31, 79, 78), (31, 33, 80, 79), (33, 35, 81, 80), (35, 37, 82, 81), (37, 39, 83, 82), (39, 41, 84, 83), (41, 43, 85, 84), (43, 45, 86, 85), (45, 47, 87, 86), (47, 49, 88, 87), (49, 51, 89, 88), (51, 53, 90, 89), (53, 55, 91, 90), (55, 57, 92, 91), (57, 59, 93, 92), (59, 61, 94, 93), (61, 63, 95, 94), (63, 1, 65, 95), (96, 97, 127, 126, 125, 124, 123, 122, 121, 120, 119, 118, 117, 116, 115, 114, 113, 112, 111, 110, 109, 108, 107, 106, 105, 104, 103, 102, 101, 100, 99, 98), (39, 37, 146, 147), (13, 11, 133, 134), (41, 39, 147, 148), (15, 13, 134, 135), (43, 41, 148, 149), (17, 15, 135, 136), (45, 43, 149, 150), (19, 17, 136, 137), (47, 45, 150, 151), (21, 19, 137, 138), (49, 47, 151, 152), (23, 21, 138, 139), (51, 49, 152, 153), (25, 23, 139, 140), (53, 51, 153, 154), (27, 25, 140, 141), (55, 53, 154, 155), (29, 27, 141, 142), (3, 1, 129, 128), (57, 55, 155, 156), (31, 29, 142, 143), (5, 3, 128, 130), (59, 57, 156, 157), (33, 31, 143, 144), (7, 5, 130, 131), (61, 59, 157, 158), (35, 33, 144, 145), (9, 7, 131, 132), (63, 61, 158, 159), (37, 35, 145, 146), (11, 9, 132, 133), (97, 96, 128, 129), (96, 98, 130, 128), (98, 99, 131, 130), (99, 100, 132, 131), (100, 101, 133, 132), (101, 102, 134, 133), (102, 103, 135, 134), (103, 104, 136, 135), (104, 105, 137, 136), (105, 106, 138, 137), (106, 107, 139, 138), (107, 108, 140, 139), (108, 109, 141, 140), (109, 110, 142, 141), (110, 111, 143, 142), (111, 112, 144, 143), (112, 113, 145, 144), (113, 114, 146, 145), (114, 115, 147, 146), (115, 116, 148, 147), (116, 117, 149, 148), (117, 118, 150, 149), (118, 119, 151, 150), (119, 120, 152, 151), (120, 121, 153, 152), (121, 122, 154, 153), (122, 123, 155, 154), (123, 124, 156, 155), (124, 125, 157, 156), (125, 126, 158, 157), (126, 127, 159, 158), (127, 97, 129, 159)])
me_x_1.polygons.foreach_set('use_smooth', [True] * 130)
me_x_1.polygons.foreach_set('material_index', [0, 0, 0, 0, 0, 0, 0, 0, 0, 0, 0, 0, 0, 0, 0, 0, 0, 0, 0, 0, 0, 0, 0, 0, 0, 0, 0, 0, 0, 0, 1, 0, 0, 0, 0, 0, 0, 0, 0, 0, 0, 0, 0, 0, 0, 0, 0, 0, 0, 0, 0, 0, 0, 0, 0, 0, 0, 0, 0, 0, 0, 0, 0, 0, 0, 0, 1, 1, 1, 1, 1, 1, 1, 1, 1, 1, 1, 1, 1, 1, 1, 1, 1, 1, 1, 1, 1, 1, 1, 1, 1, 1, 1, 1, 1, 1, 1, 1, 1, 1, 1, 1, 1, 1, 1, 1, 1, 1, 1, 1, 1, 1, 1, 1, 1, 1, 1, 1, 1, 1, 1, 1, 1, 1, 1, 1, 1, 1, 1, 1])
_uv = me_x_1.uv_layers.new(name='UVマップ')
_uv.uv.foreach_set('vector', [1.0, 0.5, 1.0, 1.0, 0.9688, 1.0, 0.9688, 0.5, 0.9688, 0.5, 0.9688, 1.0, 0.9375, 1.0, 0.9375, 0.5, 0.9375, 0.5, 0.9375, 1.0, 0.9062, 1.0, 0.9062, 0.5, 0.9062, 0.5, 0.9062, 1.0, 0.875, 1.0, 0.875, 0.5, 0.875, 0.5, 0.875, 1.0, 0.8438, 1.0, 0.8438, 0.5, 0.8438, 0.5, 0.8438, 1.0, 0.8125, 1.0, 0.8125, 0.5, 0.8125, 0.5, 0.8125, 1.0, 0.7812, 1.0, 0.7812, 0.5, 0.7812, 0.5, 0.7812, 1.0, 0.75, 1.0, 0.75, 0.5, 0.75, 0.5, 0.75, 1.0, 0.7188, 1.0, 0.7188, 0.5, 0.7188, 0.5, 0.7188, 1.0, 0.6875, 1.0, 0.6875, 0.5, 0.6875, 0.5, 0.6875, 1.0, 0.6562, 1.0, 0.6562, 0.5, 0.6562, 0.5, 0.6562, 1.0, 0.625, 1.0, 0.625, 0.5, 0.625, 0.5, 0.625, 1.0, 0.5938, 1.0, 0.5938, 0.5, 0.5938, 0.5, 0.5938, 1.0, 0.5625, 1.0, 0.5625, 0.5, 0.5625, 0.5, 0.5625, 1.0, 0.5312, 1.0, 0.5312, 0.5, 0.5312, 0.5, 0.5312, 1.0, 0.5, 1.0, 0.5, 0.5, 0.5, 0.5, 0.5, 1.0, 0.4688, 1.0, 0.4688, 0.5, 0.4688, 0.5, 0.4688, 1.0, 0.4375, 1.0, 0.4375, 0.5, 0.4375, 0.5, 0.4375, 1.0, 0.4062, 1.0, 0.4062, 0.5, 0.4062, 0.5, 0.4062, 1.0, 0.375, 1.0, 0.375, 0.5, 0.375, 0.5, 0.375, 1.0, 0.3438, 1.0, 0.3438, 0.5, 0.3438, 0.5, 0.3438, 1.0, 0.3125, 1.0, 0.3125, 0.5, 0.3125, 0.5, 0.3125, 1.0, 0.2812, 1.0, 0.2812, 0.5, 0.2812, 0.5, 0.2812, 1.0, 0.25, 1.0, 0.25, 0.5, 0.25, 0.5, 0.25, 1.0, 0.2188, 1.0, 0.2188, 0.5, 0.2188, 0.5, 0.2188, 1.0, 0.1875, 1.0, 0.1875, 0.5, 0.1875, 0.5, 0.1875, 1.0, 0.1562, 1.0, 0.1562, 0.5, 0.1562, 0.5, 0.1562, 1.0, 0.125, 1.0, 0.125, 0.5, 0.125, 0.5, 0.125, 1.0, 0.09375, 1.0, 0.09375, 0.5, 0.09375, 0.5, 0.09375, 1.0, 0.0625, 1.0, 0.0625, 0.5, 0.25, 0.4289, 0.2151, 0.4254, 0.2151, 0.4254, 0.25, 0.4289, 0.0625, 0.5, 0.0625, 1.0, 0.03125, 1.0, 0.03125, 0.5, 0.03125, 0.5, 0.03125, 1.0, 0.0, 1.0, 0.0, 0.5, 0.75, 0.49, 0.7968, 0.4854, 0.8418, 0.4717, 0.8833, 0.4496, 0.9197, 0.4197, 0.9496, 0.3833, 0.9717, 0.3418, 0.9854, 0.2968, 0.99, 0.25, 0.9854, 0.2032, 0.9717, 0.1582, 0.9496, 0.1167, 0.9197, 0.08029, 0.8833, 0.05045, 0.8418, 0.02827, 0.7968, 0.01461, 0.75, 0.01, 0.7032, 0.01461, 0.6582, 0.02827, 0.6167, 0.05045, 0.5803, 0.08029, 0.5504, 0.1167, 0.5283, 0.1582, 0.5146, 0.2032, 0.51, 0.25, 0.5146, 0.2968, 0.5283, 0.3418, 0.5504, 0.3833, 0.5803, 0.4197, 0.6167, 0.4496, 0.6582, 0.4717, 0.7032, 0.4854, 0.25, 0.4289, 0.2849, 0.4254, 0.2968, 0.4854, 0.25, 0.49, 0.2849, 0.4254, 0.3184, 0.4152, 0.3418, 0.4717, 0.2968, 0.4854, 0.3184, 0.4152, 0.3494, 0.3987, 0.3833, 0.4496, 0.3418, 0.4717, 0.3494, 0.3987, 0.3765, 0.3765, 0.4197, 0.4197, 0.3833, 0.4496, 0.3765, 0.3765, 0.3987, 0.3494, 0.4496, 0.3833, 0.4197, 0.4197, 0.3987, 0.3494, 0.4152, 0.3184, 0.4717, 0.3418, 0.4496, 0.3833, 0.4152, 0.3184, 0.4254, 0.2849, 0.4854, 0.2968, 0.4717, 0.3418, 0.4254, 0.2849, 0.4289, 0.25, 0.49, 0.25, 0.4854, 0.2968, 0.4289, 0.25, 0.4254, 0.2151, 0.4854, 0.2032, 0.49, 0.25, 0.4254, 0.2151, 0.4152, 0.1816, 0.4717, 0.1582, 0.4854, 0.2032, 0.4152, 0.1816, 0.3987, 0.1506, 0.4496, 0.1167, 0.4717, 0.1582, 0.3987, 0.1506, 0.3765, 0.1235, 0.4197, 0.08029, 0.4496, 0.1167, 0.3765, 0.1235, 0.3494, 0.1013, 0.3833, 0.05045, 0.4197, 0.08029, 0.3494, 0.1013, 0.3184, 0.08475, 0.3418, 0.02827, 0.3833, 0.05045, 0.3184, 0.08475, 0.2849, 0.07458, 0.2968, 0.01461, 0.3418, 0.02827, 0.2849, 0.07458, 0.25, 0.07114, 0.25, 0.01, 0.2968, 0.01461, 0.25, 0.07114, 0.2151, 0.07458, 0.2032, 0.01461, 0.25, 0.01, 0.2151, 0.07458, 0.1816, 0.08475, 0.1582, 0.02827, 0.2032, 0.01461, 0.1816, 0.08475, 0.1506, 0.1013, 0.1167, 0.05045, 0.1582, 0.02827, 0.1506, 0.1013, 0.1235, 0.1235, 0.08029, 0.08029, 0.1167, 0.05045, 0.1235, 0.1235, 0.1013, 0.1506, 0.05045, 0.1167, 0.08029, 0.08029, 0.1013, 0.1506, 0.08475, 0.1816, 0.02827, 0.1582, 0.05045, 0.1167, 0.08475, 0.1816, 0.07458, 0.2151, 0.01461, 0.2032, 0.02827, 0.1582, 0.07458, 0.2151, 0.07114, 0.25, 0.01, 0.25, 0.01461, 0.2032, 0.07114, 0.25, 0.07458, 0.2849, 0.01461, 0.2968, 0.01, 0.25, 0.07458, 0.2849, 0.08475, 0.3184, 0.02827, 0.3418, 0.01461, 0.2968, 0.08475, 0.3184, 0.1013, 0.3494, 0.05045, 0.3833, 0.02827, 0.3418, 0.1013, 0.3494, 0.1235, 0.3765, 0.08029, 0.4197, 0.05045, 0.3833, 0.1235, 0.3765, 0.1506, 0.3987, 0.1167, 0.4496, 0.08029, 0.4197, 0.1506, 0.3987, 0.1816, 0.4152, 0.1582, 0.4717, 0.1167, 0.4496, 0.1816, 0.4152, 0.2151, 0.4254, 0.2032, 0.4854, 0.1582, 0.4717, 0.2151, 0.4254, 0.25, 0.4289, 0.25, 0.49, 0.2032, 0.4854, 0.2824, 0.4127, 0.25, 0.4158, 0.2176, 0.4127, 0.1865, 0.4032, 0.1579, 0.3879, 0.1327, 0.3673, 0.1121, 0.3421, 0.09678, 0.3135, 0.08734, 0.2824, 0.08415, 0.25, 0.08734, 0.2176, 0.09678, 0.1865, 0.1121, 0.1579, 0.1327, 0.1327, 0.1579, 0.1121, 0.1865, 0.09678, 0.2176, 0.08734, 0.25, 0.08415, 0.2824, 0.08734, 0.3135, 0.09678, 0.3421, 0.1121, 0.3673, 0.1327, 0.3879, 0.1579, 0.4032, 0.1865, 0.4127, 0.2176, 0.4158, 0.25, 0.4127, 0.2824, 0.4032, 0.3135, 0.3879, 0.3421, 0.3673, 0.3673, 0.3421, 0.3879, 0.3135, 0.4032, 0.1506, 0.1013, 0.1816, 0.08475, 0.1816, 0.08475, 0.1506, 0.1013, 0.4152, 0.3184, 0.3987, 0.3494, 0.3987, 0.3494, 0.4152, 0.3184, 0.1235, 0.1235, 0.1506, 0.1013, 0.1506, 0.1013, 0.1235, 0.1235, 0.4254, 0.2849, 0.4152, 0.3184, 0.4152, 0.3184, 0.4254, 0.2849, 0.1013, 0.1506, 0.1235, 0.1235, 0.1235, 0.1235, 0.1013, 0.1506, 0.4289, 0.25, 0.4254, 0.2849, 0.4254, 0.2849, 0.4289, 0.25, 0.08475, 0.1816, 0.1013, 0.1506, 0.1013, 0.1506, 0.08475, 0.1816, 0.4254, 0.2151, 0.4289, 0.25, 0.4289, 0.25, 0.4254, 0.2151, 0.07458, 0.2151, 0.08475, 0.1816, 0.08475, 0.1816, 0.07458, 0.2151, 0.4152, 0.1816, 0.4254, 0.2151, 0.4254, 0.2151, 0.4152, 0.1816, 0.07114, 0.25, 0.07458, 0.2151, 0.07458, 0.2151, 0.07114, 0.25, 0.3987, 0.1506, 0.4152, 0.1816, 0.4152, 0.1816, 0.3987, 0.1506, 0.07458, 0.2849, 0.07114, 0.25, 0.07114, 0.25, 0.07458, 0.2849, 0.3765, 0.1235, 0.3987, 0.1506, 0.3987, 0.1506, 0.3765, 0.1235, 0.08475, 0.3184, 0.07458, 0.2849, 0.07458, 0.2849, 0.08475, 0.3184, 0.3494, 0.1013, 0.3765, 0.1235, 0.3765, 0.1235, 0.3494, 0.1013, 0.1013, 0.3494, 0.08475, 0.3184, 0.08475, 0.3184, 0.1013, 0.3494, 0.3184, 0.08475, 0.3494, 0.1013, 0.3494, 0.1013, 0.3184, 0.08475, 0.2849, 0.4254, 0.25, 0.4289, 0.25, 0.4289, 0.2849, 0.4254, 0.1235, 0.3765, 0.1013, 0.3494, 0.1013, 0.3494, 0.1235, 0.3765, 0.2849, 0.07458, 0.3184, 0.08475, 0.3184, 0.08475, 0.2849, 0.07458, 0.3184, 0.4152, 0.2849, 0.4254, 0.2849, 0.4254, 0.3184, 0.4152, 0.1506, 0.3987, 0.1235, 0.3765, 0.1235, 0.3765, 0.1506, 0.3987, 0.25, 0.07114, 0.2849, 0.07458, 0.2849, 0.07458, 0.25, 0.07114, 0.3494, 0.3987, 0.3184, 0.4152, 0.3184, 0.4152, 0.3494, 0.3987, 0.1816, 0.4152, 0.1506, 0.3987, 0.1506, 0.3987, 0.1816, 0.4152, 0.2151, 0.07458, 0.25, 0.07114, 0.25, 0.07114, 0.2151, 0.07458, 0.3765, 0.3765, 0.3494, 0.3987, 0.3494, 0.3987, 0.3765, 0.3765, 0.2151, 0.4254, 0.1816, 0.4152, 0.1816, 0.4152, 0.2151, 0.4254, 0.1816, 0.08475, 0.2151, 0.07458, 0.2151, 0.07458, 0.1816, 0.08475, 0.3987, 0.3494, 0.3765, 0.3765, 0.3765, 0.3765, 0.3987, 0.3494, 0.25, 0.4158, 0.2824, 0.4127, 0.2849, 0.4254, 0.25, 0.4289, 0.2824, 0.4127, 0.3135, 0.4032, 0.3184, 0.4152, 0.2849, 0.4254, 0.3135, 0.4032, 0.3421, 0.3879, 0.3494, 0.3987, 0.3184, 0.4152, 0.3421, 0.3879, 0.3673, 0.3673, 0.3765, 0.3765, 0.3494, 0.3987, 0.3673, 0.3673, 0.3879, 0.3421, 0.3987, 0.3494, 0.3765, 0.3765, 0.3879, 0.3421, 0.4032, 0.3135, 0.4152, 0.3184, 0.3987, 0.3494, 0.4032, 0.3135, 0.4127, 0.2824, 0.4254, 0.2849, 0.4152, 0.3184, 0.4127, 0.2824, 0.4158, 0.25, 0.4289, 0.25, 0.4254, 0.2849, 0.4158, 0.25, 0.4127, 0.2176, 0.4254, 0.2151, 0.4289, 0.25, 0.4127, 0.2176, 0.4032, 0.1865, 0.4152, 0.1816, 0.4254, 0.2151, 0.4032, 0.1865, 0.3879, 0.1579, 0.3987, 0.1506, 0.4152, 0.1816, 0.3879, 0.1579, 0.3673, 0.1327, 0.3765, 0.1235, 0.3987, 0.1506, 0.3673, 0.1327, 0.3421, 0.1121, 0.3494, 0.1013, 0.3765, 0.1235, 0.3421, 0.1121, 0.3135, 0.09678, 0.3184, 0.08475, 0.3494, 0.1013, 0.3135, 0.09678, 0.2824, 0.08734, 0.2849, 0.07458, 0.3184, 0.08475, 0.2824, 0.08734, 0.25, 0.08415, 0.25, 0.07114, 0.2849, 0.07458, 0.25, 0.08415, 0.2176, 0.08734, 0.2151, 0.07458, 0.25, 0.07114, 0.2176, 0.08734, 0.1865, 0.09678, 0.1816, 0.08475, 0.2151, 0.07458, 0.1865, 0.09678, 0.1579, 0.1121, 0.1506, 0.1013, 0.1816, 0.08475, 0.1579, 0.1121, 0.1327, 0.1327, 0.1235, 0.1235, 0.1506, 0.1013, 0.1327, 0.1327, 0.1121, 0.1579, 0.1013, 0.1506, 0.1235, 0.1235, 0.1121, 0.1579, 0.09678, 0.1865, 0.08475, 0.1816, 0.1013, 0.1506, 0.09678, 0.1865, 0.08734, 0.2176, 0.07458, 0.2151, 0.08475, 0.1816, 0.08734, 0.2176, 0.08415, 0.25, 0.07114, 0.25, 0.07458, 0.2151, 0.08415, 0.25, 0.08734, 0.2824, 0.07458, 0.2849, 0.07114, 0.25, 0.08734, 0.2824, 0.09678, 0.3135, 0.08475, 0.3184, 0.07458, 0.2849, 0.09678, 0.3135, 0.1121, 0.3421, 0.1013, 0.3494, 0.08475, 0.3184, 0.1121, 0.3421, 0.1327, 0.3673, 0.1235, 0.3765, 0.1013, 0.3494, 0.1327, 0.3673, 0.1579, 0.3879, 0.1506, 0.3987, 0.1235, 0.3765, 0.1579, 0.3879, 0.1865, 0.4032, 0.1816, 0.4152, 0.1506, 0.3987, 0.1865, 0.4032, 0.2176, 0.4127, 0.2151, 0.4254, 0.1816, 0.4152, 0.2176, 0.4127, 0.25, 0.4158, 0.25, 0.4289, 0.2151, 0.4254])
me_x_1.materials.append(mat_black)
me_x_1.materials.append(mat_wheel)
me_x_1.update()
me_002 = bpy.data.meshes.new('円柱.002')
me_002.from_pydata([(0.0, 1.0, -1.0), (0.0, 0.7453, 1.0), (0.1951, 0.9808, -1.0), (0.1454, 0.7309, 1.0), (0.3827, 0.9239, -1.0), (0.2852, 0.6885, 1.0), (0.5556, 0.8315, -1.0), (0.414, 0.6197, 1.0), (0.7071, 0.7071, -1.0), (0.527, 0.527, 1.0), (0.8315, 0.5556, -1.0), (0.6197, 0.414, 1.0), (0.9239, 0.3827, -1.0), (0.6885, 0.2852, 1.0), (0.9808, 0.1951, -1.0), (0.7309, 0.1454, 1.0), (1.0, 0.0, -1.0), (0.7453, 0.0, 1.0), (0.9808, -0.1951, -1.0), (0.7309, -0.1454, 1.0), (0.9239, -0.3827, -1.0), (0.6885, -0.2852, 1.0), (0.8315, -0.5556, -1.0), (0.6197, -0.414, 1.0), (0.7071, -0.7071, -1.0), (0.527, -0.527, 1.0), (0.5556, -0.8315, -1.0), (0.414, -0.6197, 1.0), (0.3827, -0.9239, -1.0), (0.2852, -0.6885, 1.0), (0.1951, -0.9808, -1.0), (0.1454, -0.7309, 1.0), (0.0, -1.0, -1.0), (0.0, -0.7453, 1.0), (-0.1951, -0.9808, -1.0), (-0.1454, -0.7309, 1.0), (-0.3827, -0.9239, -1.0), (-0.2852, -0.6885, 1.0), (-0.5556, -0.8315, -1.0), (-0.414, -0.6197, 1.0), (-0.7071, -0.7071, -1.0), (-0.527, -0.527, 1.0), (-0.8315, -0.5556, -1.0), (-0.6197, -0.414, 1.0), (-0.9239, -0.3827, -1.0), (-0.6885, -0.2852, 1.0), (-0.9808, -0.1951, -1.0), (-0.7309, -0.1454, 1.0), (-1.0, 0.0, -1.0), (-0.7453, 0.0, 1.0), (-0.9808, 0.1951, -1.0), (-0.7309, 0.1454, 1.0), (-0.9239, 0.3827, -1.0), (-0.6885, 0.2852, 1.0), (-0.8315, 0.5556, -1.0), (-0.6197, 0.414, 1.0), (-0.7071, 0.7071, -1.0), (-0.527, 0.527, 1.0), (-0.5556, 0.8315, -1.0), (-0.414, 0.6197, 1.0), (-0.3827, 0.9239, -1.0), (-0.2852, 0.6885, 1.0), (-0.1951, 0.9808, -1.0), (-0.1454, 0.7309, 1.0), (0.1951, 0.9808, 1.0), (0.0, 1.0, 1.0), (0.3827, 0.9239, 1.0), (0.5556, 0.8315, 1.0), (0.7071, 0.7071, 1.0), (0.8315, 0.5556, 1.0), (0.9239, 0.3827, 1.0), (0.9808, 0.1951, 1.0), (1.0, 0.0, 1.0), (0.9808, -0.1951, 1.0), (0.9239, -0.3827, 1.0), (0.8315, -0.5556, 1.0), (0.7071, -0.7071, 1.0), (0.5556, -0.8315, 1.0), (0.3827, -0.9239, 1.0), (0.1951, -0.9808, 1.0), (0.0, -1.0, 1.0), (-0.1951, -0.9808, 1.0), (-0.3827, -0.9239, 1.0), (-0.5556, -0.8315, 1.0), (-0.7071, -0.7071, 1.0), (-0.8315, -0.5556, 1.0), (-0.9239, -0.3827, 1.0), (-0.9808, -0.1951, 1.0), (-1.0, 0.0, 1.0), (-0.9808, 0.1951, 1.0), (-0.9239, 0.3827, 1.0), (-0.8315, 0.5556, 1.0), (-0.7071, 0.7071, 1.0), (-0.5556, 0.8315, 1.0), (-0.3827, 0.9239, 1.0), (-0.1951, 0.9808, 1.0), (0.1348, 0.6777, 0.8187), (4.441e-16, 0.691, 0.8187), (0.2644, 0.6384, 0.8187), (0.3839, 0.5746, 0.8187), (0.4886, 0.4886, 0.8187), (0.5746, 0.3839, 0.8187), (0.6384, 0.2644, 0.8187), (0.6777, 0.1348, 0.8187), (0.691, 0.0, 0.8187), (0.6777, -0.1348, 0.8187), (0.6384, -0.2644, 0.8187), (0.5746, -0.3839, 0.8187), (0.4886, -0.4886, 0.8187), (0.3839, -0.5746, 0.8187), (0.2644, -0.6384, 0.8187), (0.1348, -0.6777, 0.8187), (4.441e-16, -0.691, 0.8187), (-0.1348, -0.6777, 0.8187), (-0.2644, -0.6384, 0.8187), (-0.3839, -0.5746, 0.8187), (-0.4886, -0.4886, 0.8187), (-0.5746, -0.3839, 0.8187), (-0.6384, -0.2644, 0.8187), (-0.6777, -0.1348, 0.8187), (-0.691, 0.0, 0.8187), (-0.6777, 0.1348, 0.8187), (-0.6384, 0.2644, 0.8187), (-0.5746, 0.3839, 0.8187), (-0.4886, 0.4886, 0.8187), (-0.3839, 0.5746, 0.8187), (-0.2644, 0.6384, 0.8187), (-0.1348, 0.6777, 0.8187), (0.1454, 0.7309, 0.8187), (4.441e-16, 0.7453, 0.8187), (0.2852, 0.6885, 0.8187), (0.414, 0.6197, 0.8187), (0.527, 0.527, 0.8187), (0.6197, 0.414, 0.8187), (0.6885, 0.2852, 0.8187), (0.7309, 0.1454, 0.8187), (0.7453, 0.0, 0.8187), (0.7309, -0.1454, 0.8187), (0.6885, -0.2852, 0.8187), (0.6197, -0.414, 0.8187), (0.527, -0.527, 0.8187), (0.414, -0.6197, 0.8187), (0.2852, -0.6885, 0.8187), (0.1454, -0.7309, 0.8187), (4.441e-16, -0.7453, 0.8187), (-0.1454, -0.7309, 0.8187), (-0.2852, -0.6885, 0.8187), (-0.414, -0.6197, 0.8187), (-0.527, -0.527, 0.8187), (-0.6197, -0.414, 0.8187), (-0.6885, -0.2852, 0.8187), (-0.7309, -0.1454, 0.8187), (-0.7453, 0.0, 0.8187), (-0.7309, 0.1454, 0.8187), (-0.6885, 0.2852, 0.8187), (-0.6197, 0.414, 0.8187), (-0.527, 0.527, 0.8187), (-0.414, 0.6197, 0.8187), (-0.2852, 0.6885, 0.8187), (-0.1454, 0.7309, 0.8187)], [], [(0, 65, 64, 2), (2, 64, 66, 4), (4, 66, 67, 6), (6, 67, 68, 8), (8, 68, 69, 10), (10, 69, 70, 12), (12, 70, 71, 14), (14, 71, 72, 16), (16, 72, 73, 18), (18, 73, 74, 20), (20, 74, 75, 22), (22, 75, 76, 24), (24, 76, 77, 26), (26, 77, 78, 28), (28, 78, 79, 30), (30, 79, 80, 32), (32, 80, 81, 34), (34, 81, 82, 36), (36, 82, 83, 38), (38, 83, 84, 40), (40, 84, 85, 42), (42, 85, 86, 44), (44, 86, 87, 46), (46, 87, 88, 48), (48, 88, 89, 50), (50, 89, 90, 52), (52, 90, 91, 54), (54, 91, 92, 56), (56, 92, 93, 58), (58, 93, 94, 60), (1, 63, 159, 129), (60, 94, 95, 62), (62, 95, 65, 0), (0, 2, 4, 6, 8, 10, 12, 14, 16, 18, 20, 22, 24, 26, 28, 30, 32, 34, 36, 38, 40, 42, 44, 46, 48, 50, 52, 54, 56, 58, 60, 62), (1, 3, 64, 65), (3, 5, 66, 64), (5, 7, 67, 66), (7, 9, 68, 67), (9, 11, 69, 68), (11, 13, 70, 69), (13, 15, 71, 70), (15, 17, 72, 71), (17, 19, 73, 72), (19, 21, 74, 73), (21, 23, 75, 74), (23, 25, 76, 75), (25, 27, 77, 76), (27, 29, 78, 77), (29, 31, 79, 78), (31, 33, 80, 79), (33, 35, 81, 80), (35, 37, 82, 81), (37, 39, 83, 82), (39, 41, 84, 83), (41, 43, 85, 84), (43, 45, 86, 85), (45, 47, 87, 86), (47, 49, 88, 87), (49, 51, 89, 88), (51, 53, 90, 89), (53, 55, 91, 90), (55, 57, 92, 91), (57, 59, 93, 92), (59, 61, 94, 93), (61, 63, 95, 94), (63, 1, 65, 95), (96, 97, 127, 126, 125, 124, 123, 122, 121, 120, 119, 118, 117, 116, 115, 114, 113, 112, 111, 110, 109, 108, 107, 106, 105, 104, 103, 102, 101, 100, 99, 98), (39, 37, 146, 147), (13, 11, 133, 134), (41, 39, 147, 148), (15, 13, 134, 135), (43, 41, 148, 149), (17, 15, 135, 136), (45, 43, 149, 150), (19, 17, 136, 137), (47, 45, 150, 151), (21, 19, 137, 138), (49, 47, 151, 152), (23, 21, 138, 139), (51, 49, 152, 153), (25, 23, 139, 140), (53, 51, 153, 154), (27, 25, 140, 141), (55, 53, 154, 155), (29, 27, 141, 142), (3, 1, 129, 128), (57, 55, 155, 156), (31, 29, 142, 143), (5, 3, 128, 130), (59, 57, 156, 157), (33, 31, 143, 144), (7, 5, 130, 131), (61, 59, 157, 158), (35, 33, 144, 145), (9, 7, 131, 132), (63, 61, 158, 159), (37, 35, 145, 146), (11, 9, 132, 133), (97, 96, 128, 129), (96, 98, 130, 128), (98, 99, 131, 130), (99, 100, 132, 131), (100, 101, 133, 132), (101, 102, 134, 133), (102, 103, 135, 134), (103, 104, 136, 135), (104, 105, 137, 136), (105, 106, 138, 137), (106, 107, 139, 138), (107, 108, 140, 139), (108, 109, 141, 140), (109, 110, 142, 141), (110, 111, 143, 142), (111, 112, 144, 143), (112, 113, 145, 144), (113, 114, 146, 145), (114, 115, 147, 146), (115, 116, 148, 147), (116, 117, 149, 148), (117, 118, 150, 149), (118, 119, 151, 150), (119, 120, 152, 151), (120, 121, 153, 152), (121, 122, 154, 153), (122, 123, 155, 154), (123, 124, 156, 155), (124, 125, 157, 156), (125, 126, 158, 157), (126, 127, 159, 158), (127, 97, 129, 159)])
me_002.polygons.foreach_set('use_smooth', [True] * 130)
me_002.polygons.foreach_set('material_index', [0, 0, 0, 0, 0, 0, 0, 0, 0, 0, 0, 0, 0, 0, 0, 0, 0, 0, 0, 0, 0, 0, 0, 0, 0, 0, 0, 0, 0, 0, 1, 0, 0, 0, 0, 0, 0, 0, 0, 0, 0, 0, 0, 0, 0, 0, 0, 0, 0, 0, 0, 0, 0, 0, 0, 0, 0, 0, 0, 0, 0, 0, 0, 0, 0, 0, 1, 1, 1, 1, 1, 1, 1, 1, 1, 1, 1, 1, 1, 1, 1, 1, 1, 1, 1, 1, 1, 1, 1, 1, 1, 1, 1, 1, 1, 1, 1, 1, 1, 1, 1, 1, 1, 1, 1, 1, 1, 1, 1, 1, 1, 1, 1, 1, 1, 1, 1, 1, 1, 1, 1, 1, 1, 1, 1, 1, 1, 1, 1, 1])
_uv = me_002.uv_layers.new(name='UVマップ')
_uv.uv.foreach_set('vector', [1.0, 0.5, 1.0, 1.0, 0.9688, 1.0, 0.9688, 0.5, 0.9688, 0.5, 0.9688, 1.0, 0.9375, 1.0, 0.9375, 0.5, 0.9375, 0.5, 0.9375, 1.0, 0.9062, 1.0, 0.9062, 0.5, 0.9062, 0.5, 0.9062, 1.0, 0.875, 1.0, 0.875, 0.5, 0.875, 0.5, 0.875, 1.0, 0.8438, 1.0, 0.8438, 0.5, 0.8438, 0.5, 0.8438, 1.0, 0.8125, 1.0, 0.8125, 0.5, 0.8125, 0.5, 0.8125, 1.0, 0.7812, 1.0, 0.7812, 0.5, 0.7812, 0.5, 0.7812, 1.0, 0.75, 1.0, 0.75, 0.5, 0.75, 0.5, 0.75, 1.0, 0.7188, 1.0, 0.7188, 0.5, 0.7188, 0.5, 0.7188, 1.0, 0.6875, 1.0, 0.6875, 0.5, 0.6875, 0.5, 0.6875, 1.0, 0.6562, 1.0, 0.6562, 0.5, 0.6562, 0.5, 0.6562, 1.0, 0.625, 1.0, 0.625, 0.5, 0.625, 0.5, 0.625, 1.0, 0.5938, 1.0, 0.5938, 0.5, 0.5938, 0.5, 0.5938, 1.0, 0.5625, 1.0, 0.5625, 0.5, 0.5625, 0.5, 0.5625, 1.0, 0.5312, 1.0, 0.5312, 0.5, 0.5312, 0.5, 0.5312, 1.0, 0.5, 1.0, 0.5, 0.5, 0.5, 0.5, 0.5, 1.0, 0.4688, 1.0, 0.4688, 0.5, 0.4688, 0.5, 0.4688, 1.0, 0.4375, 1.0, 0.4375, 0.5, 0.4375, 0.5, 0.4375, 1.0, 0.4062, 1.0, 0.4062, 0.5, 0.4062, 0.5, 0.4062, 1.0, 0.375, 1.0, 0.375, 0.5, 0.375, 0.5, 0.375, 1.0, 0.3438, 1.0, 0.3438, 0.5, 0.3438, 0.5, 0.3438, 1.0, 0.3125, 1.0, 0.3125, 0.5, 0.3125, 0.5, 0.3125, 1.0, 0.2812, 1.0, 0.2812, 0.5, 0.2812, 0.5, 0.2812, 1.0, 0.25, 1.0, 0.25, 0.5, 0.25, 0.5, 0.25, 1.0, 0.2188, 1.0, 0.2188, 0.5, 0.2188, 0.5, 0.2188, 1.0, 0.1875, 1.0, 0.1875, 0.5, 0.1875, 0.5, 0.1875, 1.0, 0.1562, 1.0, 0.1562, 0.5, 0.1562, 0.5, 0.1562, 1.0, 0.125, 1.0, 0.125, 0.5, 0.125, 0.5, 0.125, 1.0, 0.09375, 1.0, 0.09375, 0.5, 0.09375, 0.5, 0.09375, 1.0, 0.0625, 1.0, 0.0625, 0.5, 0.25, 0.4289, 0.2151, 0.4254, 0.2151, 0.4254, 0.25, 0.4289, 0.0625, 0.5, 0.0625, 1.0, 0.03125, 1.0, 0.03125, 0.5, 0.03125, 0.5, 0.03125, 1.0, 0.0, 1.0, 0.0, 0.5, 0.75, 0.49, 0.7968, 0.4854, 0.8418, 0.4717, 0.8833, 0.4496, 0.9197, 0.4197, 0.9496, 0.3833, 0.9717, 0.3418, 0.9854, 0.2968, 0.99, 0.25, 0.9854, 0.2032, 0.9717, 0.1582, 0.9496, 0.1167, 0.9197, 0.08029, 0.8833, 0.05045, 0.8418, 0.02827, 0.7968, 0.01461, 0.75, 0.01, 0.7032, 0.01461, 0.6582, 0.02827, 0.6167, 0.05045, 0.5803, 0.08029, 0.5504, 0.1167, 0.5283, 0.1582, 0.5146, 0.2032, 0.51, 0.25, 0.5146, 0.2968, 0.5283, 0.3418, 0.5504, 0.3833, 0.5803, 0.4197, 0.6167, 0.4496, 0.6582, 0.4717, 0.7032, 0.4854, 0.25, 0.4289, 0.2849, 0.4254, 0.2968, 0.4854, 0.25, 0.49, 0.2849, 0.4254, 0.3184, 0.4152, 0.3418, 0.4717, 0.2968, 0.4854, 0.3184, 0.4152, 0.3494, 0.3987, 0.3833, 0.4496, 0.3418, 0.4717, 0.3494, 0.3987, 0.3765, 0.3765, 0.4197, 0.4197, 0.3833, 0.4496, 0.3765, 0.3765, 0.3987, 0.3494, 0.4496, 0.3833, 0.4197, 0.4197, 0.3987, 0.3494, 0.4152, 0.3184, 0.4717, 0.3418, 0.4496, 0.3833, 0.4152, 0.3184, 0.4254, 0.2849, 0.4854, 0.2968, 0.4717, 0.3418, 0.4254, 0.2849, 0.4289, 0.25, 0.49, 0.25, 0.4854, 0.2968, 0.4289, 0.25, 0.4254, 0.2151, 0.4854, 0.2032, 0.49, 0.25, 0.4254, 0.2151, 0.4152, 0.1816, 0.4717, 0.1582, 0.4854, 0.2032, 0.4152, 0.1816, 0.3987, 0.1506, 0.4496, 0.1167, 0.4717, 0.1582, 0.3987, 0.1506, 0.3765, 0.1235, 0.4197, 0.08029, 0.4496, 0.1167, 0.3765, 0.1235, 0.3494, 0.1013, 0.3833, 0.05045, 0.4197, 0.08029, 0.3494, 0.1013, 0.3184, 0.08475, 0.3418, 0.02827, 0.3833, 0.05045, 0.3184, 0.08475, 0.2849, 0.07458, 0.2968, 0.01461, 0.3418, 0.02827, 0.2849, 0.07458, 0.25, 0.07114, 0.25, 0.01, 0.2968, 0.01461, 0.25, 0.07114, 0.2151, 0.07458, 0.2032, 0.01461, 0.25, 0.01, 0.2151, 0.07458, 0.1816, 0.08475, 0.1582, 0.02827, 0.2032, 0.01461, 0.1816, 0.08475, 0.1506, 0.1013, 0.1167, 0.05045, 0.1582, 0.02827, 0.1506, 0.1013, 0.1235, 0.1235, 0.08029, 0.08029, 0.1167, 0.05045, 0.1235, 0.1235, 0.1013, 0.1506, 0.05045, 0.1167, 0.08029, 0.08029, 0.1013, 0.1506, 0.08475, 0.1816, 0.02827, 0.1582, 0.05045, 0.1167, 0.08475, 0.1816, 0.07458, 0.2151, 0.01461, 0.2032, 0.02827, 0.1582, 0.07458, 0.2151, 0.07114, 0.25, 0.01, 0.25, 0.01461, 0.2032, 0.07114, 0.25, 0.07458, 0.2849, 0.01461, 0.2968, 0.01, 0.25, 0.07458, 0.2849, 0.08475, 0.3184, 0.02827, 0.3418, 0.01461, 0.2968, 0.08475, 0.3184, 0.1013, 0.3494, 0.05045, 0.3833, 0.02827, 0.3418, 0.1013, 0.3494, 0.1235, 0.3765, 0.08029, 0.4197, 0.05045, 0.3833, 0.1235, 0.3765, 0.1506, 0.3987, 0.1167, 0.4496, 0.08029, 0.4197, 0.1506, 0.3987, 0.1816, 0.4152, 0.1582, 0.4717, 0.1167, 0.4496, 0.1816, 0.4152, 0.2151, 0.4254, 0.2032, 0.4854, 0.1582, 0.4717, 0.2151, 0.4254, 0.25, 0.4289, 0.25, 0.49, 0.2032, 0.4854, 0.2824, 0.4127, 0.25, 0.4158, 0.2176, 0.4127, 0.1865, 0.4032, 0.1579, 0.3879, 0.1327, 0.3673, 0.1121, 0.3421, 0.09678, 0.3135, 0.08734, 0.2824, 0.08415, 0.25, 0.08734, 0.2176, 0.09678, 0.1865, 0.1121, 0.1579, 0.1327, 0.1327, 0.1579, 0.1121, 0.1865, 0.09678, 0.2176, 0.08734, 0.25, 0.08415, 0.2824, 0.08734, 0.3135, 0.09678, 0.3421, 0.1121, 0.3673, 0.1327, 0.3879, 0.1579, 0.4032, 0.1865, 0.4127, 0.2176, 0.4158, 0.25, 0.4127, 0.2824, 0.4032, 0.3135, 0.3879, 0.3421, 0.3673, 0.3673, 0.3421, 0.3879, 0.3135, 0.4032, 0.1506, 0.1013, 0.1816, 0.08475, 0.1816, 0.08475, 0.1506, 0.1013, 0.4152, 0.3184, 0.3987, 0.3494, 0.3987, 0.3494, 0.4152, 0.3184, 0.1235, 0.1235, 0.1506, 0.1013, 0.1506, 0.1013, 0.1235, 0.1235, 0.4254, 0.2849, 0.4152, 0.3184, 0.4152, 0.3184, 0.4254, 0.2849, 0.1013, 0.1506, 0.1235, 0.1235, 0.1235, 0.1235, 0.1013, 0.1506, 0.4289, 0.25, 0.4254, 0.2849, 0.4254, 0.2849, 0.4289, 0.25, 0.08475, 0.1816, 0.1013, 0.1506, 0.1013, 0.1506, 0.08475, 0.1816, 0.4254, 0.2151, 0.4289, 0.25, 0.4289, 0.25, 0.4254, 0.2151, 0.07458, 0.2151, 0.08475, 0.1816, 0.08475, 0.1816, 0.07458, 0.2151, 0.4152, 0.1816, 0.4254, 0.2151, 0.4254, 0.2151, 0.4152, 0.1816, 0.07114, 0.25, 0.07458, 0.2151, 0.07458, 0.2151, 0.07114, 0.25, 0.3987, 0.1506, 0.4152, 0.1816, 0.4152, 0.1816, 0.3987, 0.1506, 0.07458, 0.2849, 0.07114, 0.25, 0.07114, 0.25, 0.07458, 0.2849, 0.3765, 0.1235, 0.3987, 0.1506, 0.3987, 0.1506, 0.3765, 0.1235, 0.08475, 0.3184, 0.07458, 0.2849, 0.07458, 0.2849, 0.08475, 0.3184, 0.3494, 0.1013, 0.3765, 0.1235, 0.3765, 0.1235, 0.3494, 0.1013, 0.1013, 0.3494, 0.08475, 0.3184, 0.08475, 0.3184, 0.1013, 0.3494, 0.3184, 0.08475, 0.3494, 0.1013, 0.3494, 0.1013, 0.3184, 0.08475, 0.2849, 0.4254, 0.25, 0.4289, 0.25, 0.4289, 0.2849, 0.4254, 0.1235, 0.3765, 0.1013, 0.3494, 0.1013, 0.3494, 0.1235, 0.3765, 0.2849, 0.07458, 0.3184, 0.08475, 0.3184, 0.08475, 0.2849, 0.07458, 0.3184, 0.4152, 0.2849, 0.4254, 0.2849, 0.4254, 0.3184, 0.4152, 0.1506, 0.3987, 0.1235, 0.3765, 0.1235, 0.3765, 0.1506, 0.3987, 0.25, 0.07114, 0.2849, 0.07458, 0.2849, 0.07458, 0.25, 0.07114, 0.3494, 0.3987, 0.3184, 0.4152, 0.3184, 0.4152, 0.3494, 0.3987, 0.1816, 0.4152, 0.1506, 0.3987, 0.1506, 0.3987, 0.1816, 0.4152, 0.2151, 0.07458, 0.25, 0.07114, 0.25, 0.07114, 0.2151, 0.07458, 0.3765, 0.3765, 0.3494, 0.3987, 0.3494, 0.3987, 0.3765, 0.3765, 0.2151, 0.4254, 0.1816, 0.4152, 0.1816, 0.4152, 0.2151, 0.4254, 0.1816, 0.08475, 0.2151, 0.07458, 0.2151, 0.07458, 0.1816, 0.08475, 0.3987, 0.3494, 0.3765, 0.3765, 0.3765, 0.3765, 0.3987, 0.3494, 0.25, 0.4158, 0.2824, 0.4127, 0.2849, 0.4254, 0.25, 0.4289, 0.2824, 0.4127, 0.3135, 0.4032, 0.3184, 0.4152, 0.2849, 0.4254, 0.3135, 0.4032, 0.3421, 0.3879, 0.3494, 0.3987, 0.3184, 0.4152, 0.3421, 0.3879, 0.3673, 0.3673, 0.3765, 0.3765, 0.3494, 0.3987, 0.3673, 0.3673, 0.3879, 0.3421, 0.3987, 0.3494, 0.3765, 0.3765, 0.3879, 0.3421, 0.4032, 0.3135, 0.4152, 0.3184, 0.3987, 0.3494, 0.4032, 0.3135, 0.4127, 0.2824, 0.4254, 0.2849, 0.4152, 0.3184, 0.4127, 0.2824, 0.4158, 0.25, 0.4289, 0.25, 0.4254, 0.2849, 0.4158, 0.25, 0.4127, 0.2176, 0.4254, 0.2151, 0.4289, 0.25, 0.4127, 0.2176, 0.4032, 0.1865, 0.4152, 0.1816, 0.4254, 0.2151, 0.4032, 0.1865, 0.3879, 0.1579, 0.3987, 0.1506, 0.4152, 0.1816, 0.3879, 0.1579, 0.3673, 0.1327, 0.3765, 0.1235, 0.3987, 0.1506, 0.3673, 0.1327, 0.3421, 0.1121, 0.3494, 0.1013, 0.3765, 0.1235, 0.3421, 0.1121, 0.3135, 0.09678, 0.3184, 0.08475, 0.3494, 0.1013, 0.3135, 0.09678, 0.2824, 0.08734, 0.2849, 0.07458, 0.3184, 0.08475, 0.2824, 0.08734, 0.25, 0.08415, 0.25, 0.07114, 0.2849, 0.07458, 0.25, 0.08415, 0.2176, 0.08734, 0.2151, 0.07458, 0.25, 0.07114, 0.2176, 0.08734, 0.1865, 0.09678, 0.1816, 0.08475, 0.2151, 0.07458, 0.1865, 0.09678, 0.1579, 0.1121, 0.1506, 0.1013, 0.1816, 0.08475, 0.1579, 0.1121, 0.1327, 0.1327, 0.1235, 0.1235, 0.1506, 0.1013, 0.1327, 0.1327, 0.1121, 0.1579, 0.1013, 0.1506, 0.1235, 0.1235, 0.1121, 0.1579, 0.09678, 0.1865, 0.08475, 0.1816, 0.1013, 0.1506, 0.09678, 0.1865, 0.08734, 0.2176, 0.07458, 0.2151, 0.08475, 0.1816, 0.08734, 0.2176, 0.08415, 0.25, 0.07114, 0.25, 0.07458, 0.2151, 0.08415, 0.25, 0.08734, 0.2824, 0.07458, 0.2849, 0.07114, 0.25, 0.08734, 0.2824, 0.09678, 0.3135, 0.08475, 0.3184, 0.07458, 0.2849, 0.09678, 0.3135, 0.1121, 0.3421, 0.1013, 0.3494, 0.08475, 0.3184, 0.1121, 0.3421, 0.1327, 0.3673, 0.1235, 0.3765, 0.1013, 0.3494, 0.1327, 0.3673, 0.1579, 0.3879, 0.1506, 0.3987, 0.1235, 0.3765, 0.1579, 0.3879, 0.1865, 0.4032, 0.1816, 0.4152, 0.1506, 0.3987, 0.1865, 0.4032, 0.2176, 0.4127, 0.2151, 0.4254, 0.1816, 0.4152, 0.2176, 0.4127, 0.25, 0.4158, 0.25, 0.4289, 0.2151, 0.4254])
me_002.materials.append(mat_black)
me_002.materials.append(mat_wheel)
me_002.update()
me_001 = bpy.data.meshes.new('立方体.001')
me_001.from_pydata([(-1.0, -1.0, -1.0), (-1.0, -1.0, 1.0), (-1.0, 1.0, -1.0), (-1.0, 1.0, 1.0), (1.0, -1.0, -1.0), (1.0, -1.0, 1.0), (1.0, 1.0, -1.0), (1.0, 1.0, 1.0)], [], [(0, 1, 3, 2), (2, 3, 7, 6), (6, 7, 5, 4), (4, 5, 1, 0), (2, 6, 4, 0), (7, 3, 1, 5)])
_uv = me_001.uv_layers.new(name='UVマップ')
_uv.uv.foreach_set('vector', [0.375, 0.0, 0.625, 0.0, 0.625, 0.25, 0.375, 0.25, 0.375, 0.25, 0.625, 0.25, 0.625, 0.5, 0.375, 0.5, 0.375, 0.5, 0.625, 0.5, 0.625, 0.75, 0.375, 0.75, 0.375, 0.75, 0.625, 0.75, 0.625, 1.0, 0.375, 1.0, 0.125, 0.5, 0.375, 0.5, 0.375, 0.75, 0.125, 0.75, 0.625, 0.5, 0.875, 0.5, 0.875, 0.75, 0.625, 0.75])
me_001.materials.append(mat_black)
me_001.update()
me_002_1 = bpy.data.meshes.new('立方体.002')
me_002_1.from_pydata([(-1.0, -1.0, -1.0), (-1.0, -1.0, 1.0), (-1.0, 1.0, -1.0), (-1.0, 1.0, 1.0), (1.0, -1.0, -1.0), (1.0, -1.0, 1.0), (1.0, 1.0, -1.0), (1.0, 1.0, 1.0)], [], [(0, 1, 3, 2), (2, 3, 7, 6), (6, 7, 5, 4), (4, 5, 1, 0), (2, 6, 4, 0), (7, 3, 1, 5)])
_uv = me_002_1.uv_layers.new(name='UVマップ')
_uv.uv.foreach_set('vector', [0.375, 0.0, 0.625, 0.0, 0.625, 0.25, 0.375, 0.25, 0.375, 0.25, 0.625, 0.25, 0.625, 0.5, 0.375, 0.5, 0.375, 0.5, 0.625, 0.5, 0.625, 0.75, 0.375, 0.75, 0.375, 0.75, 0.625, 0.75, 0.625, 1.0, 0.375, 1.0, 0.125, 0.5, 0.375, 0.5, 0.375, 0.75, 0.125, 0.75, 0.625, 0.5, 0.875, 0.5, 0.875, 0.75, 0.625, 0.75])
me_002_1.materials.append(mat_red)
me_002_1.update()
me_003 = bpy.data.meshes.new('立方体.003')
me_003.from_pydata([(-1.0, -1.0, -1.0), (-1.0, -1.0, 1.0), (-1.0, 1.0, -1.0), (-1.0, 1.0, 1.0), (1.0, -1.0, -1.0), (1.0, -1.0, 1.0), (1.0, 1.0, -1.0), (1.0, 1.0, 1.0)], [], [(0, 1, 3, 2), (2, 3, 7, 6), (6, 7, 5, 4), (4, 5, 1, 0), (2, 6, 4, 0), (7, 3, 1, 5)])
_uv = me_003.uv_layers.new(name='UVマップ')
_uv.uv.foreach_set('vector', [0.375, 0.0, 0.625, 0.0, 0.625, 0.25, 0.375, 0.25, 0.375, 0.25, 0.625, 0.25, 0.625, 0.5, 0.375, 0.5, 0.375, 0.5, 0.625, 0.5, 0.625, 0.75, 0.375, 0.75, 0.375, 0.75, 0.625, 0.75, 0.625, 1.0, 0.375, 1.0, 0.125, 0.5, 0.375, 0.5, 0.375, 0.75, 0.125, 0.75, 0.625, 0.5, 0.875, 0.5, 0.875, 0.75, 0.625, 0.75])
me_003.materials.append(mat_window)
me_003.update()
me_x_2 = bpy.data.meshes.new('平面')
me_x_2.from_pydata([(-1.0, -1.0, 0.0), (1.0, -1.0, 0.0), (-1.0, 1.0, 0.0), (1.0, 1.0, 0.0)], [], [(0, 1, 3, 2)])
_uv = me_x_2.uv_layers.new(name='UVマップ')
_uv.uv.foreach_set('vector', [0.0, 0.0, 1.0, 0.0, 1.0, 1.0, 0.0, 1.0])
me_x_2.materials.append(mat_floor)
me_x_2.update()

# ---- objects
ob_cube = bpy.data.objects.new('Cube', me_cube)
ob_light = bpy.data.objects.new('Light', light_light)
ob_camera = bpy.data.objects.new('Camera', cam_camera)
ob_cube_001 = bpy.data.objects.new('Cube.001', me_cube_001)
ob_x = bpy.data.objects.new('立方体', me_x)
ob_x_1 = bpy.data.objects.new('円柱', me_x_1)
ob_001 = bpy.data.objects.new('円柱.001', me_002)
ob_001_1 = bpy.data.objects.new('立方体.001', me_001)
ob_002 = bpy.data.objects.new('立方体.002', me_002_1)
ob_003 = bpy.data.objects.new('立方体.003', me_003)
ob_x_2 = bpy.data.objects.new('平面', me_x_2)

# ---- transforms, parenting, visibility, modifiers, constraints
ob_cube.location = (0.0, 0.0, 0.0)
ob_cube.scale = (1.0, 2.027, 1.0)
ob_cube.lock_rotations_4d = False
ob_cube.empty_display_type = 'ARROWS'
ob_cube.lineart.crease_threshold = 0.0
ob_light.location = (-3.946, 1.005, 5.904)
ob_light.rotation_euler = (0.6503, 0.05522, 1.866)
ob_light.lock_rotations_4d = False
ob_light.empty_display_type = 'ARROWS'
ob_light.color = (0.0, 0.0, 0.0, 0.0)
ob_light.lineart.crease_threshold = 0.0
ob_camera.location = (5.818, -7.729, 5.885)
ob_camera.rotation_euler = (0.9837, -1.791e-07, 0.7102)
ob_camera.lock_rotations_4d = False
ob_camera.empty_display_type = 'ARROWS'
ob_camera.color = (0.0, 0.0, 0.0, 0.0)
ob_camera.display_type = 'WIRE'
ob_camera.lineart.crease_threshold = 0.0
ob_cube_001.location = (0.0, -2.435, -0.1494)
ob_cube_001.scale = (0.851, 0.4841, 0.851)
ob_cube_001.lock_rotations_4d = False
ob_cube_001.empty_display_type = 'ARROWS'
ob_cube_001.lineart.crease_threshold = 0.0
ob_x.location = (0.0, -2.048, 0.66)
ob_x.scale = (0.6625, 0.2348, 0.2348)
ob_x_1.location = (0.8791, -2.567, -1.089)
ob_x_1.rotation_euler = (-0.0, 1.571, 0.0)
ob_x_1.scale = (0.3586, 0.3586, 0.174)
_m = ob_x_1.modifiers.new('ベベル', 'BEVEL')
_m = ob_x_1.modifiers.new('細分化', 'SUBSURF')
_m = ob_x_1.modifiers.new('ミラー', 'MIRROR')
_m.mirror_object = ob_cube_001
_m = ob_x_1.modifiers.new('Auto Smooth', 'NODES')
_m.node_group = ng_auto_smooth
_gi = [s.identifier for s in ng_auto_smooth.interface.items_tree if s.item_type == 'SOCKET' and s.in_out == 'INPUT']
_m[_gi[1]] = 0.5236  # Angle
ob_001.location = (0.8791, 1.024, -1.089)
ob_001.rotation_euler = (-0.0, 1.571, 0.0)
ob_001.scale = (0.3586, 0.3586, 0.174)
_m = ob_001.modifiers.new('ベベル', 'BEVEL')
_m = ob_001.modifiers.new('細分化', 'SUBSURF')
_m = ob_001.modifiers.new('ミラー', 'MIRROR')
_m.mirror_object = ob_cube_001
_m = ob_001.modifiers.new('Auto Smooth', 'NODES')
_m.node_group = ng_auto_smooth
_gi = [s.identifier for s in ng_auto_smooth.interface.items_tree if s.item_type == 'SOCKET' and s.in_out == 'INPUT']
_m[_gi[1]] = 0.5236  # Angle
ob_001_1.location = (0.8012, -2.26, -0.306)
ob_001_1.scale = (0.07037, 0.07037, 0.07037)
ob_002.location = (0.9495, 1.814, 0.7713)
ob_002.scale = (0.07037, 0.07037, 0.07037)
ob_003.location = (0.7585, -1.385, 0.2932)
ob_003.scale = (-0.249, -0.3458, -0.249)
ob_x_2.location = (-3.226e-16, -0.04985, -1.453)
ob_x_2.scale = (16.07, 16.07, 16.07)

# ---- collection membership
col_collection.objects.link(ob_cube)
col_collection.objects.link(ob_light)
col_collection.objects.link(ob_camera)
col_collection.objects.link(ob_cube_001)
col_collection.objects.link(ob_x)
col_collection.objects.link(ob_x_1)
col_collection.objects.link(ob_001)
col_collection.objects.link(ob_001_1)
col_collection.objects.link(ob_002)
col_collection.objects.link(ob_003)
col_collection.objects.link(ob_x_2)

# ---- scene / render settings (as saved in the file)
scene.camera = ob_camera
scene.frame_start = 1; scene.frame_end = 250; scene.frame_set(1)
scene.render.engine = 'BLENDER_EEVEE_NEXT'
scene.cycles.sampling_pattern = 'TABULATED_SOBOL'
scene.cycles.use_light_tree = False
scene.eevee.use_gtao = True
scene.eevee.use_raytracing = True
scene.view_settings.look = 'High Contrast'
scene.view_settings.view_transform = 'Filmic'
bpy.context.view_layer.update()
